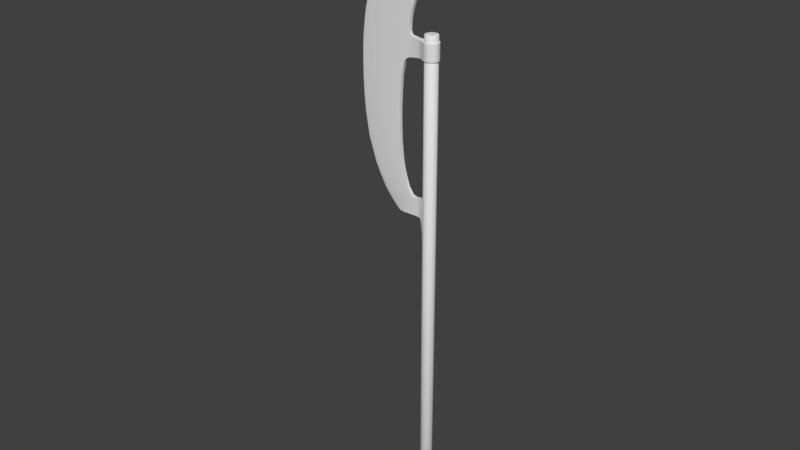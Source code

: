 # Source: Axe.blend  (saved by Blender 2.79.0; exported with 4.5.12 LTS)
import bpy
from mathutils import Matrix  # noqa: F401  (used for matrix-valued properties, if any)

bpy.ops.wm.read_factory_settings(use_empty=True)
scene = bpy.context.scene
scene.name = 'Scene'

# ---- collections
col_collection_1 = bpy.data.collections.new('Collection 1'); scene.collection.children.link(col_collection_1)

# ---- materials (node trees are filled in below, after node groups)
mat_wood = bpy.data.materials.new('Wood')
mat_wood.alpha_threshold = 0.0
mat_wood.use_transparent_shadow = False
mat_wood.roughness = 0.5
mat_metallic = bpy.data.materials.new('Metallic')
mat_metallic.alpha_threshold = 0.0
mat_metallic.use_transparent_shadow = False
mat_metallic.roughness = 0.5

# ---- material node trees

# ---- world
world_world = bpy.data.worlds.new('World'); scene.world = world_world
world_world.color = (0.05088, 0.05088, 0.05088)
world_world.use_sun_shadow = False
world_world.sun_shadow_jitter_overblur = 0.0
world_world.cycles.sampling_method = 'MANUAL'

# ---- meshes
me_cylinder = bpy.data.meshes.new('Cylinder')
me_cylinder.from_pydata([(-0.03699, 0.06564, -0.06407), (-0.03699, 5.855, -0.06407), (0.0, 5.855, -0.07398), (0.0, 0.06564, -0.07398), (0.06407, 0.06564, -0.03699), (0.06407, 5.855, -0.03699), (0.07398, 5.855, -4.66e-07), (0.07398, 0.06564, -4.66e-07), (0.06407, 5.855, 0.03699), (0.06407, 0.06564, 0.03699), (0.03699, 5.855, 0.06407), (0.03699, 0.06564, 0.06407), (0.0, 5.855, 0.07398), (0.0, 0.06564, 0.07398), (-0.03699, 5.855, 0.06407), (-0.03699, 0.06564, 0.06407), (-0.06407, 5.855, 0.03699), (-0.06407, 0.06564, 0.03699), (-0.07398, 5.855, -4.66e-07), (-0.07398, 0.06564, -4.66e-07), (-0.06407, 5.855, -0.03699), (-0.06407, 0.06564, -0.03699), (0.03699, 0.06564, -0.06407), (0.03699, 5.855, -0.06407), (-0.03447, 5.86, 0.03447), (-0.0597, 5.86, 0.03447), (-0.03447, 5.86, 0.0597), (0.03447, 0.06077, -0.0597), (0.0, 0.06077, -0.06894), (0.0, 5.86, -0.06894), (0.03447, 5.86, -0.0597), (0.0597, 0.06077, -0.03447), (0.0597, 5.86, -0.03447), (0.06894, 0.06077, -4.66e-07), (0.06894, 5.86, -4.66e-07), (0.0597, 0.06077, 0.03447), (0.0597, 5.86, 0.03447), (0.03447, 0.06077, 0.0597), (0.03447, 5.86, 0.0597), (0.0, 0.06077, 0.06894), (0.0, 5.86, 0.06894), (-0.03447, 0.06077, 0.0597), (-0.0597, 0.06077, 0.03447), (-0.06894, 0.06077, -4.66e-07), (-0.06894, 5.86, -4.66e-07), (-0.0597, 0.06077, -0.03447), (-0.0597, 5.86, -0.03447), (-0.03447, 0.06077, -0.0597), (-0.03447, 5.86, -0.0597), (0.03447, 0.06077, 0.03447), (0.03447, 5.86, 0.03447), (0.0, 5.86, 0.03447), (0.03447, 5.86, -0.03447), (0.0, 5.86, -0.03447), (0.0, 5.86, -4.66e-07), (0.03447, 5.86, -4.66e-07), (-0.03447, 5.86, -0.03447), (-0.03447, 5.86, -4.66e-07), (-0.03447, 0.06077, 0.03447), (0.0, 0.06077, 0.03447), (0.0, 0.06077, -0.03447), (0.03447, 0.06077, -0.03447), (0.03447, 0.06077, -4.66e-07), (0.0, 0.06077, -4.66e-07), (-0.03447, 0.06077, -0.03447), (-0.03447, 0.06077, -4.66e-07), (-0.3245, 3.864, 0.01598), (-0.1648, 3.867, 0.01679), (-0.1606, 4.071, 0.01982), (-0.1914, 4.074, 0.0197), (-0.1326, 3.865, 0.01613), (-0.1298, 4.076, 0.02049), (-0.1298, 4.076, -0.02049), (-0.1031, 4.083, 0.02419), (-0.1031, 4.083, -0.02419), (-0.1075, 3.855, 0.01719), (-0.0724, 3.852, 0.03606), (-0.07227, 4.099, 0.03551), (-0.4624, 4.005, 0.01839), (-0.3878, 3.915, 0.01812), (-0.2248, 4.088, 0.01952), (-0.2764, 4.166, 0.01886), (-0.7827, 4.862, 0.01913), (-0.7384, 4.61, 0.01935), (-0.3759, 4.663, 0.01929), (-0.3811, 4.859, 0.01924), (-0.6517, 4.35, 0.01967), (-0.3542, 4.453, 0.01897), (-0.6003, 4.229, 0.0191), (-0.5381, 4.107, 0.01824), (-0.31, 4.262, 0.01849), (-0.3366, 4.356, 0.01917), (-0.8038, 5.402, 0.01815), (-0.3613, 5.363, 0.01935), (-0.3206, 5.53, 0.01853), (-0.8035, 5.564, 0.01805), (-0.3809, 5.026, 0.01923), (-0.7965, 5.044, 0.01934), (-0.372, 5.196, 0.01905), (-0.8022, 5.223, 0.01934), (-0.2922, 5.562, 0.0189), (-0.7932, 5.693, 0.01921), (-0.7684, 5.931, 0.0189), (-0.2464, 5.808, 0.01864), (-0.2586, 5.847, 0.01817), (-0.7543, 5.988, 0.01941), (-0.712, 6.148, 0.01926), (-0.2532, 5.944, 0.01911), (-0.2284, 6.065, 0.01887), (-0.6446, 6.35, 0.01901), (-0.1757, 6.217, 0.01923), (-0.5755, 6.518, 0.01923), (-0.09925, 6.357, 0.01925), (-0.4717, 6.703, 0.0187), (-0.03726, 6.459, 0.01936), (-0.1097, 6.555, 0.01955), (-0.4169, 6.772, 0.01924), (-0.1488, 6.63, 0.01957), (-0.1614, 6.702, 0.01948), (-0.363, 6.837, 0.01967), (-0.1545, 6.815, 0.01943), (-0.2929, 6.92, 0.01941), (-0.1434, 6.909, 0.01964), (-0.2258, 6.992, 0.01887), (-0.1133, 7.003, 0.01939), (-0.1511, 7.056, 0.01898), (-0.0371, 7.157, 0.01916), (-0.2532, 5.58, 0.02085), (-0.2335, 5.801, 0.01873), (-0.1457, 5.597, 0.02758), (-0.1457, 5.783, 0.02758), (-0.09564, 5.601, 0.04012), (-0.09564, 5.781, 0.04012), (-0.05691, 5.599, 0.0662), (-0.05691, 5.782, 0.0662), (-0.0105, 5.599, 0.08575), (-0.0105, 5.783, 0.08575), (0.03501, 5.599, 0.07905), (0.03501, 5.783, 0.07905), (0.07194, 5.599, 0.04791), (0.07194, 5.783, 0.04791), (0.08515, 5.599, 0.01471), (0.08515, 5.783, 0.01471), (0.02308, 7.294, -0.00599), (0.02308, 7.294, 0.005992), (-0.0371, 7.157, -0.01916), (-0.09424, 3.809, 0.02006), (-0.07192, 3.807, 0.0358), (-0.08383, 3.566, 0.02021), (-0.06988, 3.568, 0.03535), (-0.3542, 4.453, -0.01897), (-0.3366, 4.356, -0.01917), (-0.3809, 5.026, -0.01923), (-0.3811, 4.859, -0.01924), (-0.07227, 4.099, -0.03551), (0.03501, 5.599, -0.07905), (-0.0105, 5.599, -0.08575), (-0.3759, 4.663, -0.01929), (-0.1457, 5.597, -0.02758), (-0.2532, 5.58, -0.02085), (-0.31, 4.262, -0.01849), (-0.421, 3.891, 0.005333), (-0.3796, 3.866, 0.01066), (-0.05691, 5.599, -0.0662), (-0.09564, 5.601, -0.04012), (-0.2764, 4.166, -0.01886), (-0.2248, 4.088, -0.01952), (-0.1648, 3.867, -0.01679), (-0.3245, 3.864, -0.01598), (-0.372, 5.196, -0.01905), (-0.1606, 4.071, -0.01982), (0.07194, 5.599, -0.04791), (-0.3613, 5.363, -0.01935), (-0.1914, 4.074, -0.0197), (-0.3206, 5.53, -0.01853), (-0.2922, 5.562, -0.0189), (0.08515, 5.599, -0.01471), (-0.1807, 7.104, 0.005132), (-0.2593, 7.026, 0.005545), (-0.3347, 6.95, 0.005386), (-0.3796, 3.866, -0.01066), (-0.5027, 3.975, 0.003865), (-0.5826, 4.078, 0.005093), (-0.6532, 4.204, 0.00534), (-0.7136, 4.327, 0.005662), (-0.8056, 4.602, 0.005295), (-0.85, 4.864, 0.005437), (-0.8677, 5.05, 0.004599), (-0.8765, 5.228, 0.004951), (-0.8784, 5.406, 0.005153), (-0.8749, 5.571, 0.005473), (-0.866, 5.709, 0.005933), (-0.8359, 5.946, 0.005391), (-0.8217, 6.008, 0.005746), (-0.7792, 6.176, 0.005662), (-0.7066, 6.389, 0.005647), (-0.6304, 6.553, 0.005838), (-0.5182, 6.73, 0.006363), (-0.4623, 6.805, 0.005438), (-0.4092, 6.867, 0.005625), (-0.7136, 4.327, -0.005662), (-0.8056, 4.602, -0.005295), (-0.1075, 3.855, -0.01719), (-0.1326, 3.865, -0.01614), (-0.4623, 6.805, -0.005437), (-0.4092, 6.867, -0.005624), (-0.85, 4.864, -0.005436), (-0.3347, 6.95, -0.005384), (-0.8677, 5.05, -0.004598), (-0.2586, 5.847, -0.01817), (-0.2464, 5.808, -0.01864), (-0.8765, 5.228, -0.00495), (-0.08383, 3.566, -0.02021), (-0.09424, 3.809, -0.02006), (-0.8784, 5.406, -0.005152), (-0.8749, 5.571, -0.005472), (-0.866, 5.709, -0.005932), (-0.1807, 7.104, -0.005131), (-0.8359, 5.946, -0.00539), (-0.8217, 6.008, -0.005745), (-0.2593, 7.026, -0.005544), (-0.7792, 6.176, -0.005661), (-0.7066, 6.389, -0.005646), (-0.5027, 3.975, -0.003864), (-0.5826, 4.078, -0.005093), (-0.6304, 6.553, -0.005837), (-0.6532, 4.204, -0.005339), (-0.5182, 6.73, -0.006362), (-0.421, 3.891, -0.005333), (-0.03726, 6.459, -0.01936), (-0.09925, 6.357, -0.01925), (-0.1133, 7.003, -0.01939), (-0.1434, 6.909, -0.01964), (0.03501, 5.783, -0.07905), (0.07194, 5.783, -0.04791), (-0.1757, 6.217, -0.01923), (-0.2284, 6.065, -0.01887), (-0.1545, 6.815, -0.01943), (-0.1614, 6.702, -0.01948), (-0.05691, 5.782, -0.0662), (-0.0105, 5.783, -0.08575), (-0.2335, 5.801, -0.01873), (-0.1457, 5.783, -0.02758), (-0.1097, 6.555, -0.01955), (-0.0594, 3.566, -0.02021), (-0.0594, 3.566, 0.02021), (-0.09564, 5.781, -0.04012), (-0.2532, 5.944, -0.01911), (0.08515, 5.783, -0.01471), (-0.1488, 6.63, -0.01957), (-0.06166, 3.807, 0.0358), (-0.06214, 3.852, 0.03606), (-0.06202, 4.099, 0.03551), (-0.06202, 4.099, -0.03551), (-0.05797, 3.567, 0.03501), (-0.0724, 3.852, -0.03606), (-0.4624, 4.005, -0.01839), (-0.3878, 3.915, -0.01812), (-0.7827, 4.862, -0.01913), (-0.7384, 4.61, -0.01935), (-0.6517, 4.35, -0.01967), (-0.6003, 4.229, -0.0191), (-0.5381, 4.107, -0.01825), (-0.8038, 5.402, -0.01815), (-0.8035, 5.564, -0.01805), (-0.7965, 5.044, -0.01934), (-0.8022, 5.223, -0.01934), (-0.7932, 5.693, -0.01921), (-0.7684, 5.931, -0.0189), (-0.7543, 5.988, -0.01941), (-0.712, 6.148, -0.01926), (-0.6446, 6.35, -0.01901), (-0.5755, 6.518, -0.01923), (-0.4717, 6.703, -0.0187), (-0.4169, 6.772, -0.01924), (-0.363, 6.837, -0.01967), (-0.2929, 6.92, -0.0194), (-0.2258, 6.992, -0.01887), (-0.1511, 7.056, -0.01898), (-0.07192, 3.807, -0.0358), (-0.06988, 3.568, -0.03535), (-0.06214, 3.852, -0.03606), (-0.06166, 3.807, -0.0358), (-0.05797, 3.567, -0.03502)], [], [(0, 1, 2, 3), (4, 5, 6, 7), (7, 6, 8, 9), (9, 8, 10, 11), (11, 10, 12, 13), (13, 12, 14, 15), (15, 14, 16, 17), (17, 16, 18, 19), (19, 18, 20, 21), (21, 20, 1, 0), (22, 23, 5, 4), (24, 25, 26), (3, 2, 23, 22), (3, 22, 27, 28), (23, 2, 29, 30), (22, 4, 31, 27), (5, 23, 30, 32), (4, 7, 33, 31), (6, 5, 32, 34), (7, 9, 35, 33), (8, 6, 34, 36), (9, 11, 37, 35), (10, 8, 36, 38), (11, 13, 39, 37), (12, 10, 38, 40), (13, 15, 41, 39), (14, 12, 40, 26), (15, 17, 42, 41), (16, 14, 26, 25), (17, 19, 43, 42), (18, 16, 25, 44), (19, 21, 45, 43), (20, 18, 44, 46), (21, 0, 47, 45), (1, 20, 46, 48), (0, 3, 28, 47), (2, 1, 48, 29), (49, 35, 37), (50, 51, 40, 38), (51, 24, 26, 40), (36, 50, 38), (52, 53, 54, 55), (53, 56, 57, 54), (46, 44, 57, 56), (32, 30, 52), (30, 29, 53, 52), (29, 48, 56, 53), (48, 46, 56), (34, 32, 52, 55), (55, 54, 51, 50), (54, 57, 24, 51), (57, 44, 25, 24), (34, 55, 50, 36), (58, 59, 39, 41), (42, 58, 41), (59, 49, 37, 39), (60, 61, 62, 63), (64, 60, 63, 65), (45, 47, 64), (31, 33, 62, 61), (63, 62, 49, 59), (65, 63, 59, 58), (43, 65, 58, 42), (62, 33, 35, 49), (28, 27, 61, 60), (47, 28, 60, 64), (43, 45, 64, 65), (27, 31, 61), (66, 67, 68, 69), (70, 71, 68, 67), (72, 71, 73, 74), (73, 71, 70, 75), (76, 77, 73, 75), (78, 79, 80, 81), (82, 83, 84, 85), (83, 86, 87, 84), (88, 89, 90, 91), (89, 78, 81, 90), (86, 88, 91, 87), (92, 93, 94, 95), (82, 85, 96, 97), (97, 96, 98, 99), (99, 98, 93, 92), (95, 94, 100, 101), (102, 103, 104, 105), (101, 100, 103, 102), (106, 105, 104, 107), (106, 107, 108, 109), (109, 108, 110, 111), (111, 110, 112, 113), (113, 112, 114, 115), (116, 113, 115, 117), (116, 117, 118, 119), (119, 118, 120, 121), (121, 120, 122, 123), (123, 122, 124, 125), (125, 124, 126), (103, 100, 127, 128), (129, 130, 128, 127), (129, 131, 132, 130), (131, 133, 134, 132), (133, 135, 136, 134), (135, 137, 138, 136), (137, 139, 140, 138), (139, 141, 142, 140), (143, 144, 126, 145), (76, 75, 146, 147), (147, 146, 148, 149), (150, 87, 91, 151), (152, 96, 85, 153), (74, 73, 77, 154), (155, 137, 135, 156), (157, 84, 87, 150), (158, 129, 127, 159), (153, 85, 84, 157), (151, 91, 90, 160), (161, 162, 66, 79), (163, 133, 131, 164), (165, 81, 80, 166), (167, 67, 66, 168), (169, 98, 96, 152), (170, 68, 71, 72), (171, 139, 137, 155), (172, 93, 98, 169), (166, 80, 69, 173), (160, 90, 81, 165), (174, 94, 93, 172), (159, 127, 100, 175), (156, 135, 133, 163), (175, 100, 94, 174), (164, 131, 129, 158), (176, 141, 139, 171), (177, 125, 126, 144), (178, 123, 125, 177), (179, 121, 123, 178), (168, 66, 162, 180), (181, 161, 79, 78), (182, 181, 78, 89), (183, 182, 89, 88), (184, 183, 88, 86), (185, 184, 86, 83), (186, 185, 83, 82), (187, 186, 82, 97), (188, 187, 97, 99), (189, 188, 99, 92), (190, 189, 92, 95), (191, 190, 95, 101), (192, 191, 101, 102), (193, 192, 102, 105), (194, 193, 105, 106), (195, 194, 106, 109), (196, 195, 109, 111), (197, 196, 111, 113), (198, 197, 113, 116), (199, 198, 116, 119), (119, 121, 179, 199), (200, 184, 185, 201), (202, 75, 70, 203), (204, 198, 199, 205), (201, 185, 186, 206), (205, 199, 179, 207), (206, 186, 187, 208), (209, 104, 103, 210), (208, 187, 188, 211), (212, 148, 146, 213), (211, 188, 189, 214), (214, 189, 190, 215), (215, 190, 191, 216), (217, 177, 144, 143), (216, 191, 192, 218), (213, 146, 75, 202), (218, 192, 193, 219), (220, 178, 177, 217), (203, 70, 67, 167), (219, 193, 194, 221), (221, 194, 195, 222), (223, 181, 182, 224), (222, 195, 196, 225), (207, 179, 178, 220), (224, 182, 183, 226), (225, 196, 197, 227), (226, 183, 184, 200), (227, 197, 198, 204), (228, 161, 181, 223), (229, 114, 112, 230), (231, 124, 122, 232), (233, 138, 140, 234), (235, 110, 108, 236), (237, 120, 118, 238), (239, 134, 136, 240), (241, 128, 130, 242), (243, 115, 114, 229), (145, 126, 124, 231), (212, 244, 245, 148), (242, 130, 132, 246), (247, 107, 104, 209), (234, 140, 142, 248), (249, 117, 115, 243), (230, 112, 110, 235), (232, 122, 120, 237), (240, 136, 138, 233), (236, 108, 107, 247), (238, 118, 117, 249), (210, 103, 128, 241), (246, 132, 134, 239), (248, 142, 141, 176), (76, 147, 250, 251), (252, 253, 154, 77), (180, 162, 161, 228), (149, 148, 245, 254), (77, 76, 251, 252), (147, 149, 254, 250), (69, 80, 79, 66), (168, 173, 170, 167), (203, 167, 170, 72), (74, 202, 203, 72), (255, 202, 74, 154), (256, 165, 166, 257), (258, 153, 157, 259), (259, 157, 150, 260), (261, 151, 160, 262), (262, 160, 165, 256), (260, 150, 151, 261), (263, 264, 174, 172), (258, 265, 152, 153), (265, 266, 169, 152), (266, 263, 172, 169), (264, 267, 175, 174), (268, 269, 209, 210), (267, 268, 210, 175), (270, 247, 209, 269), (270, 271, 236, 247), (271, 272, 235, 236), (272, 273, 230, 235), (273, 243, 229, 230), (274, 249, 243, 273), (274, 275, 238, 249), (275, 276, 237, 238), (276, 277, 232, 237), (277, 278, 231, 232), (278, 145, 231), (210, 241, 159, 175), (158, 159, 241, 242), (158, 242, 246, 164), (164, 246, 239, 163), (163, 239, 240, 156), (156, 240, 233, 155), (155, 233, 234, 171), (171, 234, 248, 176), (255, 279, 213, 202), (279, 280, 212, 213), (228, 257, 168, 180), (217, 143, 145, 278), (220, 217, 278, 277), (207, 220, 277, 276), (223, 256, 257, 228), (224, 262, 256, 223), (226, 261, 262, 224), (200, 260, 261, 226), (201, 259, 260, 200), (206, 258, 259, 201), (208, 265, 258, 206), (211, 266, 265, 208), (214, 263, 266, 211), (215, 264, 263, 214), (216, 267, 264, 215), (218, 268, 267, 216), (219, 269, 268, 218), (221, 270, 269, 219), (222, 271, 270, 221), (225, 272, 271, 222), (227, 273, 272, 225), (204, 274, 273, 227), (205, 275, 274, 204), (275, 205, 207, 276), (255, 281, 282, 279), (280, 283, 244, 212), (154, 253, 281, 255), (279, 282, 283, 280), (173, 168, 257, 166), (173, 69, 68, 170)])
me_cylinder.polygons.foreach_set('use_smooth', [True] * 281)
me_cylinder.polygons.foreach_set('material_index', [0, 0, 0, 0, 0, 0, 0, 0, 0, 0, 0, 0, 0, 0, 0, 0, 0, 0, 0, 0, 0, 0, 0, 0, 0, 0, 0, 0, 0, 0, 0, 0, 0, 0, 0, 0, 0, 0, 0, 0, 0, 0, 0, 0, 0, 0, 0, 0, 0, 0, 0, 0, 0, 0, 0, 0, 0, 0, 0, 0, 0, 0, 0, 0, 0, 0, 0, 0, 1, 1, 1, 1, 1, 1, 1, 1, 1, 1, 1, 1, 1, 1, 1, 1, 1, 1, 1, 1, 1, 1, 1, 1, 1, 1, 1, 1, 1, 1, 1, 1, 1, 1, 1, 1, 1, 1, 1, 1, 1, 1, 1, 1, 1, 1, 1, 1, 1, 1, 1, 1, 1, 1, 1, 1, 1, 1, 1, 1, 1, 1, 1, 1, 1, 1, 1, 1, 1, 1, 1, 1, 1, 1, 1, 1, 1, 1, 1, 1, 1, 1, 1, 1, 1, 1, 1, 1, 1, 1, 1, 1, 1, 1, 1, 1, 1, 1, 1, 1, 1, 1, 1, 1, 1, 1, 1, 1, 1, 1, 1, 1, 1, 1, 1, 1, 1, 1, 1, 1, 1, 1, 1, 1, 1, 1, 1, 1, 1, 1, 1, 1, 1, 1, 1, 1, 1, 1, 1, 1, 1, 1, 1, 1, 1, 1, 1, 1, 1, 1, 1, 1, 1, 1, 1, 1, 1, 1, 1, 1, 1, 1, 1, 1, 1, 1, 1, 1, 1, 1, 1, 1, 1, 1, 1, 1, 1, 1, 1, 1, 1, 1, 1, 1, 1, 1, 1, 1, 1, 1, 1, 1, 1, 1, 1, 1, 1, 1, 1, 1, 1, 1, 1, 1, 1, 1, 1, 1, 1, 1, 1, 1, 1])
_k = set([(66, 67), (66, 162), (67, 70), (68, 69), (68, 71), (69, 80), (70, 75), (71, 73), (72, 74), (72, 170), (73, 77), (74, 154), (75, 146), (77, 252), (80, 81), (81, 90), (84, 85), (84, 87), (85, 96), (87, 91), (90, 91), (93, 94), (93, 98), (94, 100), (96, 98), (100, 127), (103, 104), (103, 128), (104, 107), (107, 108), (108, 110), (110, 112), (112, 114), (114, 115), (114, 229), (115, 117), (117, 118), (118, 120), (120, 122), (122, 124), (124, 126), (126, 144), (127, 129), (128, 130), (129, 131), (130, 132), (131, 133), (132, 134), (133, 135), (134, 136), (135, 137), (136, 138), (137, 139), (138, 140), (139, 141), (140, 142), (141, 176), (142, 248), (143, 145), (143, 217), (144, 177), (145, 231), (146, 148), (150, 151), (150, 157), (151, 160), (152, 153), (152, 169), (153, 157), (154, 253), (155, 156), (155, 171), (156, 163), (158, 159), (158, 164), (159, 175), (160, 165), (161, 162), (161, 181), (163, 164), (165, 166), (166, 173), (167, 168), (167, 203), (168, 180), (169, 172), (170, 173), (171, 176), (172, 174), (174, 175), (177, 178), (178, 179), (179, 199), (180, 228), (181, 182), (182, 183), (183, 184), (184, 185), (185, 186), (186, 187), (187, 188), (188, 189), (189, 190), (190, 191), (191, 192), (192, 193), (193, 194), (194, 195), (195, 196), (196, 197), (197, 198), (198, 199), (200, 201), (200, 226), (201, 206), (202, 203), (202, 213), (204, 205), (204, 227), (205, 207), (206, 208), (207, 220), (208, 211), (209, 210), (209, 247), (210, 241), (211, 214), (212, 213), (214, 215), (215, 216), (216, 218), (217, 220), (218, 219), (219, 221), (221, 222), (222, 225), (223, 224), (223, 228), (224, 226), (225, 227), (229, 230), (229, 243), (230, 235), (231, 232), (232, 237), (233, 234), (233, 240), (234, 248), (235, 236), (236, 247), (237, 238), (238, 249), (239, 240), (239, 246), (241, 242), (242, 246), (243, 249)])
me_cylinder.attributes.new('sharp_edge', 'BOOLEAN', 'EDGE').data.foreach_set('value', [ (min(e.vertices), max(e.vertices)) in _k for e in me_cylinder.edges])
_uv = me_cylinder.uv_layers.new(name='UVMap')
_uv.uv.foreach_set('vector', [0.2414, 0.05791, 0.2414, 0.9784, 0.2356, 0.9784, 0.2355, 0.05803, 0.2239, 0.05813, 0.224, 0.9784, 0.2181, 0.9784, 0.218, 0.05818, 0.218, 0.05818, 0.2181, 0.9784, 0.2123, 0.9785, 0.2122, 0.05821, 0.2122, 0.05821, 0.2123, 0.9785, 0.2065, 0.9785, 0.2064, 0.05824, 0.2064, 0.05824, 0.2065, 0.9785, 0.2006, 0.9786, 0.2005, 0.05826, 0.2005, 0.05826, 0.2006, 0.9786, 0.1948, 0.9787, 0.1947, 0.05822, 0.1947, 0.05822, 0.1948, 0.9787, 0.189, 0.979, 0.189, 0.058, 0.189, 0.058, 0.189, 0.979, 0.1832, 0.98, 0.1832, 0.05717, 0.253, 0.05665, 0.253, 0.9795, 0.2471, 0.9786, 0.2472, 0.05759, 0.2472, 0.05759, 0.2471, 0.9786, 0.2414, 0.9784, 0.2414, 0.05791, 0.2297, 0.05809, 0.2298, 0.9784, 0.224, 0.9784, 0.2239, 0.05813, 0.1506, 0.8009, 0.1515, 0.8043, 0.1472, 0.8018, 0.2355, 0.05803, 0.2356, 0.9784, 0.2298, 0.9784, 0.2297, 0.05809, 0.2355, 0.05803, 0.2297, 0.05809, 0.2297, 0.05697, 0.2355, 0.05691, 0.2298, 0.9784, 0.2356, 0.9784, 0.2356, 0.9795, 0.2298, 0.9795, 0.2297, 0.05809, 0.2239, 0.05813, 0.2239, 0.05701, 0.2297, 0.05697, 0.224, 0.9784, 0.2298, 0.9784, 0.2298, 0.9795, 0.224, 0.9795, 0.2239, 0.05813, 0.218, 0.05818, 0.218, 0.05705, 0.2239, 0.05701, 0.2181, 0.9784, 0.224, 0.9784, 0.224, 0.9795, 0.2181, 0.9796, 0.218, 0.05818, 0.2122, 0.05821, 0.2122, 0.05709, 0.218, 0.05705, 0.2123, 0.9785, 0.2181, 0.9784, 0.2181, 0.9796, 0.2123, 0.9796, 0.2122, 0.05821, 0.2064, 0.05824, 0.2064, 0.05712, 0.2122, 0.05709, 0.2065, 0.9785, 0.2123, 0.9785, 0.2123, 0.9796, 0.2065, 0.9796, 0.2064, 0.05824, 0.2005, 0.05826, 0.2005, 0.05715, 0.2064, 0.05712, 0.2006, 0.9786, 0.2065, 0.9785, 0.2065, 0.9796, 0.2006, 0.9797, 0.2005, 0.05826, 0.1947, 0.05822, 0.1948, 0.05712, 0.2005, 0.05715, 0.1948, 0.9787, 0.2006, 0.9786, 0.2006, 0.9797, 0.1948, 0.9798, 0.1947, 0.05822, 0.189, 0.058, 0.1891, 0.05693, 0.1948, 0.05712, 0.189, 0.979, 0.1948, 0.9787, 0.1948, 0.9798, 0.1891, 0.9801, 0.189, 0.058, 0.1832, 0.05717, 0.1835, 0.05612, 0.1891, 0.05693, 0.1832, 0.98, 0.189, 0.979, 0.1891, 0.9801, 0.1836, 0.9811, 0.253, 0.05665, 0.2472, 0.05759, 0.2471, 0.05649, 0.2526, 0.05556, 0.2471, 0.9786, 0.253, 0.9795, 0.2526, 0.9805, 0.2471, 0.9797, 0.2472, 0.05759, 0.2414, 0.05791, 0.2413, 0.0568, 0.2471, 0.05649, 0.2414, 0.9784, 0.2471, 0.9786, 0.2471, 0.9797, 0.2414, 0.9795, 0.2414, 0.05791, 0.2355, 0.05803, 0.2355, 0.05691, 0.2413, 0.0568, 0.2356, 0.9784, 0.2414, 0.9784, 0.2414, 0.9795, 0.2356, 0.9795, 0.1238, 0.8055, 0.1262, 0.808, 0.1213, 0.808, 0.1481, 0.7916, 0.1494, 0.7963, 0.1447, 0.7975, 0.1447, 0.7925, 0.1494, 0.7963, 0.1506, 0.8009, 0.1472, 0.8018, 0.1447, 0.7975, 0.1472, 0.7882, 0.1481, 0.7916, 0.1447, 0.7925, 0.1574, 0.7891, 0.1586, 0.7938, 0.154, 0.795, 0.1528, 0.7904, 0.1586, 0.7938, 0.1599, 0.7984, 0.1552, 0.7996, 0.154, 0.795, 0.1608, 0.8018, 0.1565, 0.8043, 0.1552, 0.7996, 0.1599, 0.7984, 0.1565, 0.7857, 0.1608, 0.7882, 0.1574, 0.7891, 0.1608, 0.7882, 0.1633, 0.7925, 0.1586, 0.7938, 0.1574, 0.7891, 0.1633, 0.7925, 0.1633, 0.7975, 0.1599, 0.7984, 0.1586, 0.7938, 0.1633, 0.7975, 0.1608, 0.8018, 0.1599, 0.7984, 0.1515, 0.7857, 0.1565, 0.7857, 0.1574, 0.7891, 0.1528, 0.7904, 0.1528, 0.7904, 0.154, 0.795, 0.1494, 0.7963, 0.1481, 0.7916, 0.154, 0.795, 0.1552, 0.7996, 0.1506, 0.8009, 0.1494, 0.7963, 0.1552, 0.7996, 0.1565, 0.8043, 0.1515, 0.8043, 0.1506, 0.8009, 0.1515, 0.7857, 0.1528, 0.7904, 0.1481, 0.7916, 0.1472, 0.7882, 0.117, 0.7987, 0.1204, 0.8021, 0.117, 0.8055, 0.1145, 0.8012, 0.1145, 0.7963, 0.117, 0.7987, 0.1145, 0.8012, 0.1204, 0.8021, 0.1238, 0.8055, 0.1213, 0.808, 0.117, 0.8055, 0.1272, 0.7954, 0.1305, 0.7987, 0.1272, 0.8021, 0.1238, 0.7987, 0.1238, 0.792, 0.1272, 0.7954, 0.1238, 0.7987, 0.1204, 0.7954, 0.1213, 0.7895, 0.1262, 0.7895, 0.1238, 0.792, 0.133, 0.8012, 0.1305, 0.8055, 0.1272, 0.8021, 0.1305, 0.7987, 0.1238, 0.7987, 0.1272, 0.8021, 0.1238, 0.8055, 0.1204, 0.8021, 0.1204, 0.7954, 0.1238, 0.7987, 0.1204, 0.8021, 0.117, 0.7987, 0.117, 0.792, 0.1204, 0.7954, 0.117, 0.7987, 0.1145, 0.7963, 0.1272, 0.8021, 0.1305, 0.8055, 0.1262, 0.808, 0.1238, 0.8055, 0.1305, 0.792, 0.133, 0.7963, 0.1305, 0.7987, 0.1272, 0.7954, 0.1262, 0.7895, 0.1305, 0.792, 0.1272, 0.7954, 0.1238, 0.792, 0.117, 0.792, 0.1213, 0.7895, 0.1238, 0.792, 0.1204, 0.7954, 0.133, 0.7963, 0.133, 0.8012, 0.1305, 0.7987, 0.09222, 0.5057, 0.1145, 0.5065, 0.1146, 0.5349, 0.1103, 0.5353, 0.1189, 0.5063, 0.1188, 0.5357, 0.1146, 0.5349, 0.1145, 0.5065, 0.1485, 0.4524, 0.1428, 0.4524, 0.1422, 0.4486, 0.149, 0.4486, 0.1226, 0.5367, 0.1188, 0.5357, 0.1189, 0.5063, 0.1225, 0.5049, 0.128, 0.5047, 0.1271, 0.5391, 0.1226, 0.5367, 0.1225, 0.5049, 0.07273, 0.525, 0.08332, 0.5127, 0.1056, 0.5372, 0.09821, 0.5479, 0.02591, 0.6433, 0.03278, 0.6084, 0.08306, 0.6168, 0.08179, 0.644, 0.03278, 0.6084, 0.04554, 0.5724, 0.08665, 0.5876, 0.08306, 0.6168, 0.053, 0.5558, 0.06195, 0.539, 0.0933, 0.5611, 0.08935, 0.5742, 0.06195, 0.539, 0.07273, 0.525, 0.09821, 0.5479, 0.0933, 0.5611, 0.04554, 0.5724, 0.053, 0.5558, 0.08935, 0.5742, 0.08665, 0.5876, 0.0214, 0.7183, 0.08308, 0.7143, 0.08826, 0.7376, 0.02097, 0.7409, 0.02591, 0.6433, 0.08179, 0.644, 0.08133, 0.6672, 0.02347, 0.6686, 0.02347, 0.6686, 0.08133, 0.6672, 0.08209, 0.6909, 0.02216, 0.6935, 0.02216, 0.6935, 0.08209, 0.6909, 0.08308, 0.7143, 0.0214, 0.7183, 0.02097, 0.7409, 0.08826, 0.7376, 0.09213, 0.7421, 0.02204, 0.7588, 0.02478, 0.7921, 0.09776, 0.7765, 0.09596, 0.7819, 0.02659, 0.8, 0.02204, 0.7588, 0.09213, 0.7421, 0.09776, 0.7765, 0.02478, 0.7921, 0.03198, 0.8224, 0.02659, 0.8, 0.09596, 0.7819, 0.09642, 0.7954, 0.03198, 0.8224, 0.09642, 0.7954, 0.0995, 0.8123, 0.04075, 0.8507, 0.04075, 0.8507, 0.0995, 0.8123, 0.1064, 0.8336, 0.04986, 0.8743, 0.04986, 0.8743, 0.1064, 0.8336, 0.1166, 0.8533, 0.06372, 0.9003, 0.06372, 0.9003, 0.1166, 0.8533, 0.1249, 0.8678, 0.1145, 0.8809, 0.07112, 0.9101, 0.06372, 0.9003, 0.1145, 0.8809, 0.1088, 0.8911, 0.07112, 0.9101, 0.1088, 0.8911, 0.1069, 0.9012, 0.0784, 0.9193, 0.0784, 0.9193, 0.1069, 0.9012, 0.1075, 0.917, 0.08788, 0.9311, 0.08788, 0.9311, 0.1075, 0.917, 0.1087, 0.9301, 0.09697, 0.9412, 0.09697, 0.9412, 0.1087, 0.9301, 0.1126, 0.9432, 0.1071, 0.9504, 0.1071, 0.9504, 0.1126, 0.9432, 0.1227, 0.9649, 0.09776, 0.7765, 0.09213, 0.7421, 0.0975, 0.7447, 0.09958, 0.7755, 0.1124, 0.7474, 0.1119, 0.7734, 0.09958, 0.7755, 0.0975, 0.7447, 0.1124, 0.7474, 0.1196, 0.7481, 0.1191, 0.7732, 0.1119, 0.7734, 0.1196, 0.7481, 0.1261, 0.748, 0.1256, 0.7734, 0.1191, 0.7732, 0.1261, 0.748, 0.1331, 0.7481, 0.1326, 0.7738, 0.1256, 0.7734, 0.1331, 0.7481, 0.1395, 0.7482, 0.139, 0.7739, 0.1326, 0.7738, 0.1395, 0.7482, 0.1463, 0.7484, 0.1457, 0.774, 0.139, 0.7739, 0.1463, 0.7484, 0.1512, 0.7484, 0.1507, 0.7742, 0.1457, 0.774, 0.1018, 0.7319, 0.1001, 0.7319, 0.09829, 0.7112, 0.1036, 0.7112, 0.128, 0.5047, 0.1225, 0.5049, 0.1244, 0.4986, 0.1283, 0.4985, 0.1283, 0.4985, 0.1244, 0.4986, 0.1267, 0.4648, 0.1295, 0.4651, 0.1482, 0.5206, 0.143, 0.5206, 0.1429, 0.5069, 0.1483, 0.5069, 0.1483, 0.6004, 0.1429, 0.6004, 0.1429, 0.5772, 0.1483, 0.5772, 0.149, 0.4486, 0.1422, 0.4486, 0.1407, 0.4438, 0.1505, 0.4438, 0.1566, 0.7236, 0.1346, 0.7236, 0.1337, 0.7172, 0.1575, 0.7172, 0.1483, 0.5499, 0.1429, 0.5499, 0.143, 0.5206, 0.1482, 0.5206, 0.1494, 0.6984, 0.1418, 0.6984, 0.1427, 0.6832, 0.1485, 0.6832, 0.1483, 0.5772, 0.1429, 0.5772, 0.1429, 0.5499, 0.1483, 0.5499, 0.1483, 0.5069, 0.1429, 0.5069, 0.143, 0.4932, 0.1482, 0.4932, 0.07857, 0.509, 0.0845, 0.5058, 0.09222, 0.5057, 0.08332, 0.5127, 0.1548, 0.7108, 0.1364, 0.7108, 0.14, 0.7054, 0.1512, 0.7054, 0.1482, 0.4792, 0.143, 0.4792, 0.1429, 0.4661, 0.1483, 0.4661, 0.1701, 0.4136, 0.1748, 0.4136, 0.1747, 0.4359, 0.1702, 0.4359, 0.1483, 0.6241, 0.143, 0.6241, 0.1429, 0.6004, 0.1483, 0.6004, 0.1484, 0.4568, 0.1428, 0.4568, 0.1428, 0.4524, 0.1485, 0.4524, 0.1523, 0.7287, 0.1389, 0.7287, 0.1346, 0.7236, 0.1566, 0.7236, 0.1483, 0.6475, 0.1429, 0.6475, 0.143, 0.6241, 0.1483, 0.6241, 0.1483, 0.4661, 0.1429, 0.4661, 0.1429, 0.4611, 0.1483, 0.4611, 0.1482, 0.4932, 0.143, 0.4932, 0.143, 0.4792, 0.1482, 0.4792, 0.1482, 0.6713, 0.143, 0.6713, 0.1429, 0.6475, 0.1483, 0.6475, 0.1485, 0.6832, 0.1427, 0.6832, 0.143, 0.6773, 0.1482, 0.6773, 0.1575, 0.7172, 0.1337, 0.7172, 0.1364, 0.7108, 0.1548, 0.7108, 0.1482, 0.6773, 0.143, 0.6773, 0.143, 0.6713, 0.1482, 0.6713, 0.1512, 0.7054, 0.14, 0.7054, 0.1418, 0.6984, 0.1494, 0.6984, 0.1477, 0.7306, 0.1436, 0.7306, 0.1389, 0.7287, 0.1523, 0.7287, 0.1027, 0.9572, 0.1071, 0.9504, 0.1227, 0.9649, 0.1304, 0.9842, 0.09201, 0.9461, 0.09697, 0.9412, 0.1071, 0.9504, 0.1027, 0.9572, 0.08177, 0.9353, 0.08788, 0.9311, 0.09697, 0.9412, 0.09201, 0.9461, 0.1702, 0.4359, 0.1747, 0.4359, 0.1739, 0.4435, 0.171, 0.4435, 0.06697, 0.5206, 0.07857, 0.509, 0.08332, 0.5127, 0.07273, 0.525, 0.05565, 0.5347, 0.06697, 0.5206, 0.07273, 0.525, 0.06195, 0.539, 0.04551, 0.5521, 0.05565, 0.5347, 0.06195, 0.539, 0.053, 0.5558, 0.0368, 0.5691, 0.04551, 0.5521, 0.053, 0.5558, 0.04554, 0.5724, 0.02327, 0.607, 0.0368, 0.5691, 0.04554, 0.5724, 0.03278, 0.6084, 0.01635, 0.6434, 0.02327, 0.607, 0.03278, 0.6084, 0.02591, 0.6433, 0.01335, 0.6692, 0.01635, 0.6434, 0.02591, 0.6433, 0.02347, 0.6686, 0.01162, 0.694, 0.01335, 0.6692, 0.02347, 0.6686, 0.02216, 0.6935, 0.01086, 0.7186, 0.01162, 0.694, 0.02216, 0.6935, 0.0214, 0.7183, 0.01086, 0.7417, 0.01086, 0.7186, 0.0214, 0.7183, 0.02097, 0.7409, 0.01171, 0.7609, 0.01086, 0.7417, 0.02097, 0.7409, 0.02204, 0.7588, 0.01517, 0.794, 0.01171, 0.7609, 0.02204, 0.7588, 0.02478, 0.7921, 0.01696, 0.8026, 0.01517, 0.794, 0.02478, 0.7921, 0.02659, 0.8, 0.02238, 0.8262, 0.01696, 0.8026, 0.02659, 0.8, 0.03198, 0.8224, 0.03185, 0.8561, 0.02238, 0.8262, 0.03198, 0.8224, 0.04075, 0.8507, 0.04194, 0.8791, 0.03185, 0.8561, 0.04075, 0.8507, 0.04986, 0.8743, 0.05699, 0.904, 0.04194, 0.8791, 0.04986, 0.8743, 0.06372, 0.9003, 0.0645, 0.9146, 0.05699, 0.904, 0.06372, 0.9003, 0.07112, 0.9101, 0.07168, 0.9235, 0.0645, 0.9146, 0.07112, 0.9101, 0.0784, 0.9193, 0.0784, 0.9193, 0.08788, 0.9311, 0.08177, 0.9353, 0.07168, 0.9235, 0.1717, 0.5239, 0.1732, 0.5239, 0.1732, 0.5642, 0.1717, 0.5642, 0.1701, 0.4054, 0.1748, 0.4054, 0.1747, 0.4092, 0.1702, 0.4092, 0.1717, 0.8838, 0.1732, 0.8838, 0.1732, 0.8952, 0.1717, 0.8952, 0.1717, 0.5642, 0.1732, 0.5642, 0.1732, 0.6012, 0.1717, 0.6012, 0.1717, 0.8952, 0.1732, 0.8952, 0.1732, 0.9107, 0.1717, 0.9107, 0.1717, 0.6012, 0.1732, 0.6012, 0.1731, 0.6272, 0.1718, 0.6272, 0.1208, 0.6356, 0.1157, 0.6356, 0.1157, 0.63, 0.1209, 0.63, 0.1718, 0.6272, 0.1731, 0.6272, 0.1731, 0.652, 0.1718, 0.652, 0.1696, 0.3649, 0.1753, 0.3649, 0.1752, 0.3988, 0.1697, 0.3988, 0.1718, 0.652, 0.1731, 0.652, 0.1732, 0.6767, 0.1717, 0.6767, 0.1717, 0.6767, 0.1732, 0.6767, 0.1732, 0.6997, 0.1717, 0.6997, 0.1717, 0.6997, 0.1732, 0.6997, 0.1733, 0.719, 0.1716, 0.719, 0.1717, 0.941, 0.1732, 0.941, 0.1733, 0.9797, 0.1716, 0.9797, 0.1716, 0.719, 0.1733, 0.719, 0.1732, 0.7522, 0.1717, 0.7522, 0.1697, 0.3988, 0.1752, 0.3988, 0.1748, 0.4054, 0.1701, 0.4054, 0.1717, 0.7522, 0.1732, 0.7522, 0.1733, 0.7611, 0.1717, 0.7611, 0.1717, 0.9256, 0.1732, 0.9256, 0.1732, 0.941, 0.1717, 0.941, 0.1702, 0.4092, 0.1747, 0.4092, 0.1748, 0.4136, 0.1701, 0.4136, 0.1717, 0.7611, 0.1733, 0.7611, 0.1732, 0.7852, 0.1717, 0.7852, 0.1717, 0.7852, 0.1732, 0.7852, 0.1732, 0.8165, 0.1717, 0.8165, 0.1719, 0.4666, 0.173, 0.4666, 0.1732, 0.4847, 0.1717, 0.4847, 0.1717, 0.8165, 0.1732, 0.8165, 0.1733, 0.8417, 0.1716, 0.8417, 0.1717, 0.9107, 0.1732, 0.9107, 0.1732, 0.9256, 0.1717, 0.9256, 0.1717, 0.4847, 0.1732, 0.4847, 0.1732, 0.5048, 0.1717, 0.5048, 0.1716, 0.8417, 0.1733, 0.8417, 0.1733, 0.8708, 0.1716, 0.8708, 0.1717, 0.5048, 0.1732, 0.5048, 0.1732, 0.5239, 0.1717, 0.5239, 0.1716, 0.8708, 0.1733, 0.8708, 0.1732, 0.8838, 0.1717, 0.8838, 0.1717, 0.4502, 0.1732, 0.4502, 0.173, 0.4666, 0.1719, 0.4666, 0.121, 0.7276, 0.1156, 0.7276, 0.1156, 0.7109, 0.1209, 0.7109, 0.1037, 0.6873, 0.09826, 0.6873, 0.09822, 0.6736, 0.1037, 0.6736, 0.1293, 0.5903, 0.1073, 0.5903, 0.1116, 0.5851, 0.1249, 0.5851, 0.1209, 0.6887, 0.1156, 0.6888, 0.1156, 0.6663, 0.1209, 0.6663, 0.1037, 0.6604, 0.09825, 0.6604, 0.09825, 0.6446, 0.1037, 0.6446, 0.1275, 0.6031, 0.1091, 0.6031, 0.1063, 0.5966, 0.1302, 0.5966, 0.1209, 0.6279, 0.1157, 0.6279, 0.1144, 0.6154, 0.1221, 0.6154, 0.1037, 0.6227, 0.09824, 0.6227, 0.09826, 0.606, 0.1037, 0.606, 0.1036, 0.7112, 0.09829, 0.7112, 0.09826, 0.6873, 0.1037, 0.6873, 0.1696, 0.3649, 0.1696, 0.3615, 0.1753, 0.3615, 0.1753, 0.3649, 0.1221, 0.6154, 0.1144, 0.6154, 0.1127, 0.6085, 0.1238, 0.6085, 0.1209, 0.6491, 0.1156, 0.6491, 0.1157, 0.6356, 0.1208, 0.6356, 0.1249, 0.5851, 0.1116, 0.5851, 0.1162, 0.5833, 0.1203, 0.5833, 0.1037, 0.6344, 0.09823, 0.6344, 0.09824, 0.6227, 0.1037, 0.6227, 0.1209, 0.7109, 0.1156, 0.7109, 0.1156, 0.6888, 0.1209, 0.6887, 0.1037, 0.6736, 0.09822, 0.6736, 0.09825, 0.6604, 0.1037, 0.6604, 0.1302, 0.5966, 0.1063, 0.5966, 0.1073, 0.5903, 0.1293, 0.5903, 0.1209, 0.6663, 0.1156, 0.6663, 0.1156, 0.6491, 0.1209, 0.6491, 0.1037, 0.6446, 0.09825, 0.6446, 0.09823, 0.6344, 0.1037, 0.6344, 0.1209, 0.63, 0.1157, 0.63, 0.1157, 0.6279, 0.1209, 0.6279, 0.1238, 0.6085, 0.1127, 0.6085, 0.1091, 0.6031, 0.1275, 0.6031, 0.1548, 0.7742, 0.1507, 0.7742, 0.1512, 0.7484, 0.1553, 0.7485, 0.128, 0.5047, 0.1283, 0.4985, 0.1297, 0.4985, 0.1294, 0.5047, 0.1407, 0.4423, 0.1505, 0.4423, 0.1505, 0.4438, 0.1407, 0.4438, 0.171, 0.4435, 0.1739, 0.4435, 0.1732, 0.4502, 0.1717, 0.4502, 0.1774, 0.3629, 0.1753, 0.3649, 0.1753, 0.3615, 0.1773, 0.3613, 0.1271, 0.5391, 0.128, 0.5047, 0.1294, 0.5047, 0.1285, 0.5391, 0.1283, 0.4985, 0.1295, 0.4651, 0.1312, 0.465, 0.1297, 0.4985, 0.1103, 0.5353, 0.1056, 0.5372, 0.08332, 0.5127, 0.09222, 0.5057, 0.08201, 0.047, 0.06397, 0.07655, 0.05966, 0.07614, 0.05978, 0.04776, 0.0553, 0.0476, 0.05978, 0.04776, 0.05966, 0.07614, 0.05539, 0.07693, 0.05165, 0.07799, 0.05178, 0.04619, 0.0553, 0.0476, 0.05539, 0.07693, 0.04622, 0.04591, 0.05178, 0.04619, 0.05165, 0.07799, 0.04714, 0.08034, 0.1015, 0.06621, 0.07602, 0.08917, 0.06864, 0.07844, 0.09091, 0.05391, 0.1483, 0.1846, 0.09245, 0.1853, 0.09117, 0.158, 0.1414, 0.1497, 0.1414, 0.1497, 0.09117, 0.158, 0.08758, 0.1289, 0.1287, 0.1137, 0.1212, 0.09702, 0.08488, 0.1154, 0.08093, 0.1024, 0.1123, 0.08026, 0.1123, 0.08026, 0.08093, 0.1024, 0.07602, 0.08917, 0.1015, 0.06621, 0.1287, 0.1137, 0.08758, 0.1289, 0.08488, 0.1154, 0.1212, 0.09702, 0.1528, 0.2596, 0.1533, 0.2822, 0.08597, 0.2788, 0.09115, 0.2555, 0.1483, 0.1846, 0.1508, 0.2099, 0.0929, 0.2085, 0.09245, 0.1853, 0.1508, 0.2099, 0.1521, 0.2347, 0.09215, 0.2322, 0.0929, 0.2085, 0.1521, 0.2347, 0.1528, 0.2596, 0.09115, 0.2555, 0.09215, 0.2322, 0.1533, 0.2822, 0.1522, 0.3001, 0.0821, 0.2834, 0.08597, 0.2788, 0.1494, 0.3334, 0.1476, 0.3412, 0.07827, 0.3231, 0.07647, 0.3178, 0.1522, 0.3001, 0.1494, 0.3334, 0.07647, 0.3178, 0.0821, 0.2834, 0.1422, 0.3637, 0.07781, 0.3366, 0.07827, 0.3231, 0.1476, 0.3412, 0.1422, 0.3637, 0.1335, 0.392, 0.07473, 0.3535, 0.07781, 0.3366, 0.1335, 0.392, 0.1244, 0.4155, 0.06785, 0.3749, 0.07473, 0.3535, 0.1244, 0.4155, 0.1105, 0.4416, 0.05764, 0.3946, 0.06785, 0.3749, 0.1105, 0.4416, 0.05971, 0.4221, 0.04933, 0.4091, 0.05764, 0.3946, 0.1031, 0.4514, 0.06539, 0.4324, 0.05971, 0.4221, 0.1105, 0.4416, 0.1031, 0.4514, 0.09584, 0.4605, 0.06736, 0.4424, 0.06539, 0.4324, 0.09584, 0.4605, 0.08636, 0.4724, 0.06676, 0.4582, 0.06736, 0.4424, 0.08636, 0.4724, 0.07726, 0.4825, 0.06553, 0.4713, 0.06676, 0.4582, 0.07726, 0.4825, 0.0671, 0.4917, 0.06165, 0.4845, 0.06553, 0.4713, 0.0671, 0.4917, 0.05158, 0.5062, 0.06165, 0.4845, 0.07647, 0.3178, 0.07465, 0.3168, 0.07673, 0.286, 0.0821, 0.2834, 0.06178, 0.2887, 0.07673, 0.286, 0.07465, 0.3168, 0.06231, 0.3146, 0.06178, 0.2887, 0.06231, 0.3146, 0.05513, 0.3145, 0.05461, 0.2894, 0.05461, 0.2894, 0.05513, 0.3145, 0.04863, 0.3147, 0.04811, 0.2892, 0.04811, 0.2892, 0.04863, 0.3147, 0.04162, 0.315, 0.0411, 0.2894, 0.0411, 0.2894, 0.04162, 0.315, 0.03522, 0.3152, 0.0347, 0.2895, 0.0347, 0.2895, 0.03522, 0.3152, 0.0285, 0.3153, 0.02797, 0.2896, 0.1603, 0.7487, 0.1598, 0.7743, 0.1548, 0.7742, 0.1553, 0.7485, 0.04622, 0.04591, 0.04598, 0.03971, 0.04979, 0.03987, 0.05178, 0.04619, 0.04598, 0.03971, 0.04468, 0.006401, 0.04754, 0.006046, 0.04979, 0.03987, 0.09566, 0.05031, 0.09091, 0.05391, 0.08201, 0.047, 0.08973, 0.04705, 0.07154, 0.4985, 0.0438, 0.5255, 0.05158, 0.5062, 0.0671, 0.4917, 0.08222, 0.4874, 0.07154, 0.4985, 0.0671, 0.4917, 0.07726, 0.4825, 0.09246, 0.4765, 0.08222, 0.4874, 0.07726, 0.4825, 0.08636, 0.4724, 0.1073, 0.06187, 0.1015, 0.06621, 0.09091, 0.05391, 0.09566, 0.05031, 0.1186, 0.07596, 0.1123, 0.08026, 0.1015, 0.06621, 0.1073, 0.06187, 0.1287, 0.09337, 0.1212, 0.09702, 0.1123, 0.08026, 0.1186, 0.07596, 0.1374, 0.1104, 0.1287, 0.1137, 0.1212, 0.09702, 0.1287, 0.09337, 0.151, 0.1483, 0.1414, 0.1497, 0.1287, 0.1137, 0.1374, 0.1104, 0.1579, 0.1846, 0.1483, 0.1846, 0.1414, 0.1497, 0.151, 0.1483, 0.1609, 0.2105, 0.1508, 0.2099, 0.1483, 0.1846, 0.1579, 0.1846, 0.1626, 0.2352, 0.1521, 0.2347, 0.1508, 0.2099, 0.1609, 0.2105, 0.1634, 0.2599, 0.1528, 0.2596, 0.1521, 0.2347, 0.1626, 0.2352, 0.1634, 0.2829, 0.1533, 0.2822, 0.1528, 0.2596, 0.1634, 0.2599, 0.1625, 0.3022, 0.1522, 0.3001, 0.1533, 0.2822, 0.1634, 0.2829, 0.1591, 0.3352, 0.1494, 0.3334, 0.1522, 0.3001, 0.1625, 0.3022, 0.1573, 0.3439, 0.1476, 0.3412, 0.1494, 0.3334, 0.1591, 0.3352, 0.1519, 0.3674, 0.1422, 0.3637, 0.1476, 0.3412, 0.1573, 0.3439, 0.1424, 0.3973, 0.1335, 0.392, 0.1422, 0.3637, 0.1519, 0.3674, 0.1323, 0.4204, 0.1244, 0.4155, 0.1335, 0.392, 0.1424, 0.3973, 0.1172, 0.4452, 0.1105, 0.4416, 0.1244, 0.4155, 0.1323, 0.4204, 0.1097, 0.4559, 0.1031, 0.4514, 0.1105, 0.4416, 0.1172, 0.4452, 0.1025, 0.4647, 0.09584, 0.4605, 0.1031, 0.4514, 0.1097, 0.4559, 0.09584, 0.4605, 0.1025, 0.4647, 0.09246, 0.4765, 0.08636, 0.4724, 0.04622, 0.04591, 0.04479, 0.04595, 0.04455, 0.03975, 0.04598, 0.03971, 0.1675, 0.3629, 0.1676, 0.3613, 0.1696, 0.3615, 0.1696, 0.3649, 0.04714, 0.08034, 0.04572, 0.08038, 0.04479, 0.04595, 0.04622, 0.04591, 0.04598, 0.03971, 0.04455, 0.03975, 0.04302, 0.006251, 0.04468, 0.006401, 0.06397, 0.07655, 0.08201, 0.047, 0.09091, 0.05391, 0.06864, 0.07844, 0.1483, 0.4611, 0.1429, 0.4611, 0.1428, 0.4568, 0.1484, 0.4568])
me_cylinder.materials.append(mat_wood)
me_cylinder.materials.append(mat_metallic)
me_cylinder.use_remesh_preserve_volume = False
me_cylinder.use_remesh_preserve_attributes = False
me_cylinder.use_mirror_vertex_groups = False
me_cylinder.update()
me_cylinder.normals_split_custom_set([tuple(v) for v in zip(*[iter([-0.4647, -0.3692, -0.8048, -0.4647, 0.3692, -0.8048, 0.0, 0.3692, -0.9293, 0.0, -0.3692, -0.9293, 0.8048, -0.3692, -0.4647, 0.8048, 0.3692, -0.4647, 0.9293, 0.3692, 5.624e-09, 0.9293, -0.3692, 6.186e-08, 0.9293, -0.3692, 6.186e-08, 0.9293, 0.3692, 5.624e-09, 0.8048, 0.3692, 0.4647, 0.8048, -0.3692, 0.4647, 0.8048, -0.3692, 0.4647, 0.8048, 0.3692, 0.4647, 0.4647, 0.3692, 0.8048, 0.4647, -0.3692, 0.8048, 0.4647, -0.3692, 0.8048, 0.4647, 0.3692, 0.8048, 0.0, 0.3692, 0.9293, 0.0, -0.3692, 0.9293, 0.0, -0.3692, 0.9293, 0.0, 0.3692, 0.9293, -0.4647, 0.3692, 0.8048, -0.4647, -0.3692, 0.8048, -0.4647, -0.3692, 0.8048, -0.4647, 0.3692, 0.8048, -0.8048, 0.3692, 0.4647, -0.8048, -0.3692, 0.4647, -0.8048, -0.3692, 0.4647, -0.8048, 0.3692, 0.4647, -0.9293, 0.3692, -5.624e-09, -0.9293, -0.3692, -6.186e-08, -0.9293, -0.3692, -6.186e-08, -0.9293, 0.3692, -5.624e-09, -0.8048, 0.3692, -0.4647, -0.8048, -0.3692, -0.4647, -0.8048, -0.3692, -0.4647, -0.8048, 0.3692, -0.4647, -0.4647, 0.3692, -0.8048, -0.4647, -0.3692, -0.8048, 0.4647, -0.3692, -0.8048, 0.4647, 0.3692, -0.8048, 0.8048, 0.3692, -0.4647, 0.8048, -0.3692, -0.4647, 0.0, 1.0, -3.62e-06, -0.3687, 0.9048, 0.2129, -0.2129, 0.9048, 0.3687, 0.0, -0.3692, -0.9293, 0.0, 0.3692, -0.9293, 0.4647, 0.3692, -0.8048, 0.4647, -0.3692, -0.8048, 0.0, -0.3692, -0.9293, 0.4647, -0.3692, -0.8048, 0.2129, -0.9048, -0.3687, 0.0, -0.9048, -0.4258, 0.4647, 0.3692, -0.8048, 0.0, 0.3692, -0.9293, 0.0, 0.9048, -0.4258, 0.2129, 0.9048, -0.3687, 0.4647, -0.3692, -0.8048, 0.8048, -0.3692, -0.4647, 0.3687, -0.9048, -0.2129, 0.2129, -0.9048, -0.3687, 0.8048, 0.3692, -0.4647, 0.4647, 0.3692, -0.8048, 0.2129, 0.9048, -0.3687, 0.3687, 0.9048, -0.2129, 0.8048, -0.3692, -0.4647, 0.9293, -0.3692, 6.186e-08, 0.4258, -0.9048, 7.397e-08, 0.3687, -0.9048, -0.2129, 0.9293, 0.3692, 5.624e-09, 0.8048, 0.3692, -0.4647, 0.3687, 0.9048, -0.2129, 0.4258, 0.9048, 0.0, 0.9293, -0.3692, 6.186e-08, 0.8048, -0.3692, 0.4647, 0.3687, -0.9048, 0.2129, 0.4258, -0.9048, 7.397e-08, 0.8048, 0.3692, 0.4647, 0.9293, 0.3692, 5.624e-09, 0.4258, 0.9048, 0.0, 0.3687, 0.9048, 0.2129, 0.8048, -0.3692, 0.4647, 0.4647, -0.3692, 0.8048, 0.2129, -0.9048, 0.3687, 0.3687, -0.9048, 0.2129, 0.4647, 0.3692, 0.8048, 0.8048, 0.3692, 0.4647, 0.3687, 0.9048, 0.2129, 0.2129, 0.9048, 0.3687, 0.4647, -0.3692, 0.8048, 0.0, -0.3692, 0.9293, 0.0, -0.9048, 0.4258, 0.2129, -0.9048, 0.3687, 0.0, 0.3692, 0.9293, 0.4647, 0.3692, 0.8048, 0.2129, 0.9048, 0.3687, 0.0, 0.9048, 0.4258, 0.0, -0.3692, 0.9293, -0.4647, -0.3692, 0.8048, -0.2129, -0.9048, 0.3687, 0.0, -0.9048, 0.4258, -0.4647, 0.3692, 0.8048, 0.0, 0.3692, 0.9293, 0.0, 0.9048, 0.4258, -0.2129, 0.9048, 0.3687, -0.4647, -0.3692, 0.8048, -0.8048, -0.3692, 0.4647, -0.3687, -0.9048, 0.2129, -0.2129, -0.9048, 0.3687, -0.8048, 0.3692, 0.4647, -0.4647, 0.3692, 0.8048, -0.2129, 0.9048, 0.3687, -0.3687, 0.9048, 0.2129, -0.8048, -0.3692, 0.4647, -0.9293, -0.3692, -6.186e-08, -0.4258, -0.9048, -7.397e-08, -0.3687, -0.9048, 0.2129, -0.9293, 0.3692, -5.624e-09, -0.8048, 0.3692, 0.4647, -0.3687, 0.9048, 0.2129, -0.4258, 0.9048, -3.36e-06, -0.9293, -0.3692, -6.186e-08, -0.8048, -0.3692, -0.4647, -0.3687, -0.9048, -0.2129, -0.4258, -0.9048, -7.397e-08, -0.8048, 0.3692, -0.4647, -0.9293, 0.3692, -5.624e-09, -0.4258, 0.9048, -3.36e-06, -0.3687, 0.9048, -0.2129, -0.8048, -0.3692, -0.4647, -0.4647, -0.3692, -0.8048, -0.2129, -0.9048, -0.3687, -0.3687, -0.9048, -0.2129, -0.4647, 0.3692, -0.8048, -0.8048, 0.3692, -0.4647, -0.3687, 0.9048, -0.2129, -0.2129, 0.9048, -0.3687, -0.4647, -0.3692, -0.8048, 0.0, -0.3692, -0.9293, 0.0, -0.9048, -0.4258, -0.2129, -0.9048, -0.3687, 0.0, 0.3692, -0.9293, -0.4647, 0.3692, -0.8048, -0.2129, 0.9048, -0.3687, 0.0, 0.9048, -0.4258, 0.0, -1.0, 0.0, 0.3687, -0.9048, 0.2129, 0.2129, -0.9048, 0.3687, 0.0, 1.0, -3.62e-06, 0.0, 1.0, 0.0, 0.0, 0.9048, 0.4258, 0.2129, 0.9048, 0.3687, 0.0, 1.0, 0.0, 0.0, 1.0, -3.62e-06, -0.2129, 0.9048, 0.3687, 0.0, 0.9048, 0.4258, 0.3687, 0.9048, 0.2129, 0.0, 1.0, -3.62e-06, 0.2129, 0.9048, 0.3687, 0.0, 1.0, 3.62e-06, 0.0, 1.0, 0.0, 0.0, 1.0, 0.0, 0.0, 1.0, 0.0, 0.0, 1.0, 0.0, 0.0, 1.0, 0.0, 0.0, 1.0, -3.62e-06, 0.0, 1.0, 0.0, -0.3687, 0.9048, -0.2129, -0.4258, 0.9048, -3.36e-06, 0.0, 1.0, -3.62e-06, 0.0, 1.0, 0.0, 0.3687, 0.9048, -0.2129, 0.2129, 0.9048, -0.3687, 0.0, 1.0, 3.62e-06, 0.2129, 0.9048, -0.3687, 0.0, 0.9048, -0.4258, 0.0, 1.0, 0.0, 0.0, 1.0, 3.62e-06, 0.0, 0.9048, -0.4258, -0.2129, 0.9048, -0.3687, 0.0, 1.0, 0.0, 0.0, 1.0, 0.0, -0.2129, 0.9048, -0.3687, -0.3687, 0.9048, -0.2129, 0.0, 1.0, 0.0, 0.4258, 0.9048, 0.0, 0.3687, 0.9048, -0.2129, 0.0, 1.0, 3.62e-06, 0.0, 1.0, 0.0, 0.0, 1.0, 0.0, 0.0, 1.0, 0.0, 0.0, 1.0, 0.0, 0.0, 1.0, -3.62e-06, 0.0, 1.0, 0.0, 0.0, 1.0, -3.62e-06, 0.0, 1.0, -3.62e-06, 0.0, 1.0, 0.0, 0.0, 1.0, -3.62e-06, -0.4258, 0.9048, -3.36e-06, -0.3687, 0.9048, 0.2129, 0.0, 1.0, -3.62e-06, 0.4258, 0.9048, 0.0, 0.0, 1.0, 0.0, 0.0, 1.0, -3.62e-06, 0.3687, 0.9048, 0.2129, 0.0, -1.0, 0.0, 0.0, -1.0, 0.0, 0.0, -0.9048, 0.4258, -0.2129, -0.9048, 0.3687, -0.3687, -0.9048, 0.2129, 0.0, -1.0, 0.0, -0.2129, -0.9048, 0.3687, 0.0, -1.0, 0.0, 0.0, -1.0, 0.0, 0.2129, -0.9048, 0.3687, 0.0, -0.9048, 0.4258, 0.0, -1.0, 0.0, 0.0, -1.0, 0.0, 0.0, -1.0, 0.0, 0.0, -1.0, 0.0, 0.0, -1.0, 0.0, 0.0, -1.0, 0.0, 0.0, -1.0, 0.0, 0.0, -1.0, 0.0, -0.3687, -0.9048, -0.2129, -0.2129, -0.9048, -0.3687, 0.0, -1.0, 0.0, 0.3687, -0.9048, -0.2129, 0.4258, -0.9048, 7.397e-08, 0.0, -1.0, 0.0, 0.0, -1.0, 0.0, 0.0, -1.0, 0.0, 0.0, -1.0, 0.0, 0.0, -1.0, 0.0, 0.0, -1.0, 0.0, 0.0, -1.0, 0.0, 0.0, -1.0, 0.0, 0.0, -1.0, 0.0, 0.0, -1.0, 0.0, -0.4258, -0.9048, -7.397e-08, 0.0, -1.0, 0.0, 0.0, -1.0, 0.0, -0.3687, -0.9048, 0.2129, 0.0, -1.0, 0.0, 0.4258, -0.9048, 7.397e-08, 0.3687, -0.9048, 0.2129, 0.0, -1.0, 0.0, 0.0, -0.9048, -0.4258, 0.2129, -0.9048, -0.3687, 0.0, -1.0, 0.0, 0.0, -1.0, 0.0, -0.2129, -0.9048, -0.3687, 0.0, -0.9048, -0.4258, 0.0, -1.0, 0.0, 0.0, -1.0, 0.0, -0.4258, -0.9048, -7.397e-08, -0.3687, -0.9048, -0.2129, 0.0, -1.0, 0.0, 0.0, -1.0, 0.0, 0.2129, -0.9048, -0.3687, 0.3687, -0.9048, -0.2129, 0.0, -1.0, 0.0, -0.03087, -0.05069, 0.9982, -0.002067, -0.01624, 0.9999, -0.001978, -0.01629, 0.9999, 0.0001624, -0.0165, 0.9999, -0.05183, -0.02143, 0.9984, -0.05272, -0.02149, 0.9984, -0.001978, -0.01629, 0.9999, -0.002067, -0.01624, 0.9999, -0.2131, 0.977, 0.0, -0.2131, 0.977, 0.0, -0.3752, 0.9269, 0.0, -0.3752, 0.9269, 0.0, -0.2946, -0.01465, 0.9555, -0.05272, -0.02149, 0.9984, -0.05183, -0.02143, 0.9984, -0.3568, -0.02747, 0.9338, -0.2429, -0.01782, 0.9699, -0.1762, -0.002209, 0.9844, -0.2946, -0.01465, 0.9555, -0.3568, -0.02747, 0.9338, -0.1106, -0.09008, 0.9898, -0.09789, -0.1021, 0.9899, 0.001768, -0.01035, 0.9999, -0.003372, 0.0002618, 1.0, -0.1042, -0.01343, 0.9945, -0.1043, -0.02642, 0.9942, 0.0004617, 0.0004323, 1.0, -6.68e-05, 1.261e-05, 1.0, -0.1043, -0.02642, 0.9942, -0.1012, -0.04123, 0.994, 0.001321, -0.0003717, 1.0, 0.0004617, 0.0004323, 1.0, -0.1027, -0.05538, 0.9932, -0.1087, -0.07373, 0.9913, 0.0005801, -0.003051, 1.0, 0.002119, -0.003242, 1.0, -0.1087, -0.07373, 0.9913, -0.1106, -0.09008, 0.9898, -0.003372, 0.0002618, 1.0, 0.0005801, -0.003051, 1.0, -0.1012, -0.04123, 0.994, -0.1027, -0.05538, 0.9932, 0.002119, -0.003242, 1.0, 0.001321, -0.0003717, 1.0, -0.08969, 0.001963, 0.996, -0.001236, 0.002797, 1.0, -0.001656, -0.004435, 1.0, -0.09024, 0.0004587, 0.9959, -0.1042, -0.01343, 0.9945, -6.68e-05, 1.261e-05, 1.0, 0.000235, -4.049e-05, 1.0, -0.1016, -0.006378, 0.9948, -0.1016, -0.006378, 0.9948, 0.000235, -4.049e-05, 1.0, -0.000176, 0.001556, 1.0, -0.09589, -0.001358, 0.9954, -0.09589, -0.001358, 0.9954, -0.000176, 0.001556, 1.0, -0.001236, 0.002797, 1.0, -0.08969, 0.001963, 0.996, -0.09024, 0.0004587, 0.9959, -0.001656, -0.004435, 1.0, -0.01145, 0.000588, 0.9999, -0.09052, 0.005395, 0.9959, -0.09674, 0.01592, 0.9952, -0.01265, 0.003789, 0.9999, 0.0009436, -0.001531, 1.0, -0.09278, 0.02053, 0.9955, -0.09052, 0.005395, 0.9959, -0.01145, 0.000588, 0.9999, -0.01265, 0.003789, 0.9999, -0.09674, 0.01592, 0.9952, -0.09094, 0.02684, 0.9955, -0.09278, 0.02053, 0.9955, 0.0009436, -0.001531, 1.0, 0.0006054, -0.001323, 1.0, -0.09094, 0.02684, 0.9955, 0.0006054, -0.001323, 1.0, 0.0002495, 0.000158, 1.0, -0.08986, 0.03397, 0.9954, -0.08986, 0.03397, 0.9954, 0.0002495, 0.000158, 1.0, -0.0003348, -0.000266, 1.0, -0.09331, 0.04755, 0.9945, -0.09331, 0.04755, 0.9945, -0.0003348, -0.000266, 1.0, -0.0008071, 4.923e-05, 1.0, -0.09733, 0.06641, 0.993, -0.09733, 0.06641, 0.993, -0.0008071, 4.923e-05, 1.0, -0.002443, -0.001677, 1.0, -0.002664, -0.002063, 1.0, -0.09598, 0.07442, 0.9926, -0.09733, 0.06641, 0.993, -0.002664, -0.002063, 1.0, -0.002955, -0.0031, 1.0, -0.09598, 0.07442, 0.9926, -0.002955, -0.0031, 1.0, -0.0006291, -0.001031, 1.0, -0.09634, 0.08191, 0.992, -0.09634, 0.08191, 0.992, -0.0006291, -0.001031, 1.0, 0.0003877, 0.001582, 1.0, -0.09838, 0.09285, 0.9908, -0.09838, 0.09285, 0.9908, 0.0003877, 0.001582, 1.0, -0.002606, 0.003166, 1.0, -0.09574, 0.09897, 0.9905, -0.09574, 0.09897, 0.9905, -0.002606, 0.003166, 1.0, -0.005143, 0.004207, 1.0, -0.08533, 0.0916, 0.9921, -0.08533, 0.0916, 0.9921, -0.005143, 0.004207, 1.0, -0.1391, 0.1486, 0.9791, -0.01265, 0.003789, 0.9999, -0.01145, 0.000588, 0.9999, -0.05637, 0.0102, 0.9984, -0.05773, 0.01013, 0.9983, -0.1558, 0.004866, 0.9878, -0.156, 0.004855, 0.9877, -0.05773, 0.01013, 0.9983, -0.05637, 0.0102, 0.9984, -0.1558, 0.004866, 0.9878, -0.4055, 0.0, 0.9141, -0.4054, 0.0, 0.9141, -0.156, 0.004855, 0.9877, -0.4055, 0.0, 0.9141, -0.4744, 0.0, 0.8803, -0.4745, 0.0, 0.8802, -0.4054, 0.0, 0.9141, -0.4744, 0.0, 0.8803, -0.1258, 0.0, 0.9921, -0.1229, 0.0, 0.9924, -0.4745, 0.0, 0.8802, -0.1258, 0.0, 0.9921, 0.411, 0.0, 0.9116, 0.4107, 0.0, 0.9118, -0.1229, 0.0, 0.9924, 0.411, 0.0, 0.9116, 0.8116, 0.0, 0.5842, 0.8114, 0.0, 0.5845, 0.4107, 0.0, 0.9118, 0.8116, 0.0, 0.5842, 0.9822, 0.0, 0.1877, 0.9822, 0.0, 0.188, 0.8114, 0.0, 0.5845, 0.6856, 0.728, 0.0, 0.6856, 0.728, 0.0, 0.9055, -0.4243, 0.0, 0.9055, -0.4243, 0.0, -0.2429, -0.01782, 0.9699, -0.3568, -0.02747, 0.9338, -0.5766, -0.03853, 0.8161, -0.3055, -0.02061, 0.952, -0.3055, -0.02061, 0.952, -0.5766, -0.03853, 0.8161, -0.6807, -0.6569, 0.3242, -0.2787, -0.5612, 0.7793, 0.9901, 0.1406, 0.0, 0.9901, 0.1406, 0.0, 0.9743, 0.2253, 0.0, 0.9743, 0.2253, 0.0, 0.9996, -0.02673, 0.0, 0.9996, -0.02673, 0.0, 0.9999, 0.01284, 0.0, 0.9999, 0.01284, 0.0, -0.3752, 0.9269, 0.0, -0.3752, 0.9269, 0.0, -0.2115, 0.9774, 0.0, -0.2115, 0.9774, 0.0, -0.001747, -1.0, 0.0, -0.001747, -1.0, 0.0, -0.001051, -1.0, 0.0, -0.001051, -1.0, 0.0, 0.9979, 0.06485, 0.0, 0.9979, 0.06485, 0.0, 0.9901, 0.1406, 0.0, 0.9901, 0.1406, 0.0, 0.1157, -0.9933, 0.0, 0.1157, -0.9933, 0.0, 0.2863, -0.9582, 0.0, 0.2863, -0.9582, 0.0, 0.9999, 0.01284, 0.0, 0.9999, 0.01284, 0.0, 0.9979, 0.06485, 0.0, 0.9979, 0.06485, 0.0, 0.9743, 0.2253, 0.0, 0.9743, 0.2253, 0.0, 0.9534, 0.3018, 0.0, 0.9534, 0.3018, 0.0, -0.1935, -0.1838, 0.9637, -0.1555, -0.1749, 0.9722, -0.03087, -0.05069, 0.9982, -0.09789, -0.1021, 0.9899, -0.01745, -0.9998, 0.0, -0.01745, -0.9998, 0.0, -0.005098, -1.0, 0.0, -0.005098, -1.0, 0.0, 0.8953, 0.4455, 0.0, 0.8953, 0.4455, 0.0, 0.6386, 0.7696, 0.0, 0.6386, 0.7696, 0.0, -0.01678, -0.9999, 0.0, -0.01678, -0.9999, 0.0, -0.006126, -1.0, 0.0, -0.006126, -1.0, 0.0, 0.9983, -0.05795, 0.0, 0.9983, -0.05795, 0.0, 0.9996, -0.02673, 0.0, 0.9996, -0.02673, 0.0, -0.02904, 0.9996, 0.0, -0.02903, 0.9996, 0.0, -0.2131, 0.977, 0.0, -0.2131, 0.977, 0.0, -0.001744, -1.0, 0.0, -0.001744, -1.0, 0.0, -0.001747, -1.0, 0.0, -0.001747, -1.0, 0.0, 0.9885, -0.1509, 0.0, 0.9885, -0.1509, 0.0, 0.9983, -0.05795, 0.0, 0.9983, -0.05795, 0.0, 0.6386, 0.7696, 0.0, 0.6386, 0.7696, 0.0, 0.2532, 0.9674, 0.0, 0.2532, 0.9674, 0.0, 0.9534, 0.3018, 0.0, 0.9534, 0.3018, 0.0, 0.8953, 0.4455, 0.0, 0.8953, 0.4455, 0.0, 0.8849, -0.4659, 0.0, 0.8849, -0.4659, 0.0, 0.9885, -0.1509, 0.0, 0.9885, -0.1509, 0.0, 0.2863, -0.9582, 0.0, 0.2863, -0.9582, 0.0, 0.5903, -0.8072, 0.0, 0.5903, -0.8072, 0.0, -0.001051, -1.0, 0.0, -0.001051, -1.0, 0.0, -0.01745, -0.9998, 0.0, -0.01745, -0.9998, 0.0, 0.5903, -0.8072, 0.0, 0.5903, -0.8072, 0.0, 0.8849, -0.4659, 0.0, 0.8849, -0.4659, 0.0, -0.005098, -1.0, 0.0, -0.005098, -1.0, 0.0, 0.1157, -0.9933, 0.0, 0.1157, -0.9933, 0.0, -0.02073, -0.9998, 0.0, -0.02073, -0.9998, 0.0, -0.001744, -1.0, 0.0, -0.001744, -1.0, 0.0, -0.1635, 0.1765, 0.9706, -0.08533, 0.0916, 0.9921, -0.1391, 0.1486, 0.9791, -0.1576, 0.1686, 0.973, -0.1808, 0.1868, 0.9656, -0.09574, 0.09897, 0.9905, -0.08533, 0.0916, 0.9921, -0.1635, 0.1765, 0.9706, -0.1917, 0.1778, 0.9652, -0.09838, 0.09285, 0.9908, -0.09574, 0.09897, 0.9905, -0.1808, 0.1868, 0.9656, -0.006126, -1.0, 0.0, -0.006126, -1.0, 0.0, -0.2661, -0.9639, 0.0, -0.2661, -0.9639, 0.0, -0.2114, -0.1743, 0.9617, -0.1935, -0.1838, 0.9637, -0.09789, -0.1021, 0.9899, -0.1106, -0.09008, 0.9898, -0.2051, -0.1374, 0.969, -0.2114, -0.1743, 0.9617, -0.1106, -0.09008, 0.9898, -0.1087, -0.07373, 0.9913, -0.2015, -0.1039, 0.974, -0.2051, -0.1374, 0.969, -0.1087, -0.07373, 0.9913, -0.1027, -0.05538, 0.9932, -0.1975, -0.07895, 0.9771, -0.2015, -0.1039, 0.974, -0.1027, -0.05538, 0.9932, -0.1012, -0.04123, 0.994, -0.1989, -0.04838, 0.9788, -0.1975, -0.07895, 0.9771, -0.1012, -0.04123, 0.994, -0.1043, -0.02642, 0.9942, -0.2012, -0.02401, 0.9793, -0.1989, -0.04838, 0.9788, -0.1043, -0.02642, 0.9942, -0.1042, -0.01343, 0.9945, -0.1992, -0.01194, 0.9799, -0.2012, -0.02401, 0.9793, -0.1042, -0.01343, 0.9945, -0.1016, -0.006378, 0.9948, -0.1884, -0.003709, 0.9821, -0.1992, -0.01194, 0.9799, -0.1016, -0.006378, 0.9948, -0.09589, -0.001358, 0.9954, -0.1765, 0.001127, 0.9843, -0.1884, -0.003709, 0.9821, -0.09589, -0.001358, 0.9954, -0.08969, 0.001963, 0.996, -0.174, 0.004099, 0.9847, -0.1765, 0.001127, 0.9843, -0.08969, 0.001963, 0.996, -0.09024, 0.0004587, 0.9959, -0.1793, 0.01541, 0.9837, -0.174, 0.004099, 0.9847, -0.09024, 0.0004587, 0.9959, -0.09052, 0.005395, 0.9959, -0.1854, 0.03045, 0.9822, -0.1793, 0.01541, 0.9837, -0.09052, 0.005395, 0.9959, -0.09674, 0.01592, 0.9952, -0.1847, 0.04287, 0.9819, -0.1854, 0.03045, 0.9822, -0.09674, 0.01592, 0.9952, -0.09278, 0.02053, 0.9955, -0.1777, 0.0539, 0.9826, -0.1847, 0.04287, 0.9819, -0.09278, 0.02053, 0.9955, -0.09094, 0.02684, 0.9955, -0.1753, 0.06858, 0.9821, -0.1777, 0.0539, 0.9826, -0.09094, 0.02684, 0.9955, -0.08986, 0.03397, 0.9954, -0.179, 0.09298, 0.9794, -0.1753, 0.06858, 0.9821, -0.08986, 0.03397, 0.9954, -0.09331, 0.04755, 0.9945, -0.1827, 0.1251, 0.9752, -0.179, 0.09298, 0.9794, -0.09331, 0.04755, 0.9945, -0.09733, 0.06641, 0.993, -0.1863, 0.1489, 0.9711, -0.1827, 0.1251, 0.9752, -0.09733, 0.06641, 0.993, -0.09598, 0.07442, 0.9926, -0.1905, 0.1618, 0.9683, -0.1863, 0.1489, 0.9711, -0.09598, 0.07442, 0.9926, -0.09634, 0.08191, 0.992, -0.09634, 0.08191, 0.992, -0.09838, 0.09285, 0.9908, -0.1917, 0.1778, 0.9652, -0.1905, 0.1618, 0.9683, -0.925, -0.3799, 0.0, -0.925, -0.3799, 0.0, -0.9699, -0.2433, 0.0, -0.9699, -0.2433, 0.0, -0.7563, -0.6543, 0.0, -0.7563, -0.6543, 0.0, -0.2241, -0.9746, 0.0, -0.2241, -0.9746, 0.0, -0.7818, 0.6235, 0.0, -0.7818, 0.6235, 0.0, -0.7521, 0.659, 0.0, -0.7521, 0.659, 0.0, -0.9699, -0.2433, 0.0, -0.9699, -0.2433, 0.0, -0.9914, -0.1308, 0.0, -0.9914, -0.1308, 0.0, -0.7521, 0.659, 0.0, -0.7521, 0.659, 0.0, -0.7277, 0.6859, 0.0, -0.7277, 0.6859, 0.0, -0.9914, -0.1308, 0.0, -0.9914, -0.1308, 0.0, -0.9974, -0.07188, 0.0, -0.9974, -0.07188, 0.0, 0.9924, 0.1232, 0.0, 0.9924, 0.1232, 0.0, 0.7742, 0.6329, 0.0, 0.7742, 0.6329, 0.0, -0.9974, -0.07188, 0.0, -0.9974, -0.07188, 0.0, -0.9995, -0.03001, 0.0, -0.9995, -0.03001, 0.0, -0.6807, -0.6569, -0.3242, -0.6807, -0.6569, 0.3242, -0.9871, -0.1602, 0.0, -0.9871, -0.1602, 0.0, -0.9995, -0.03001, 0.0, -0.9995, -0.03001, 0.0, -1.0, 0.005032, 0.0, -1.0, 0.005032, 0.0, -1.0, 0.005032, 0.0, -1.0, 0.005032, 0.0, -0.9991, 0.04288, 0.0, -0.9991, 0.04288, 0.0, -0.9991, 0.04288, 0.0, -0.9991, 0.04288, 0.0, -0.9954, 0.09548, 0.0, -0.9954, 0.09548, 0.0, -0.6925, 0.7214, 0.0, -0.6925, 0.7214, 0.0, 0.6856, 0.728, 0.0, 0.6856, 0.728, 0.0, -0.9954, 0.09548, 0.0, -0.9954, 0.09548, 0.0, -0.9847, 0.1743, 0.0, -0.9847, 0.1743, 0.0, -0.9871, -0.1602, 0.0, -0.9871, -0.1602, 0.0, -0.7563, -0.6543, 0.0, -0.7563, -0.6543, 0.0, -0.9847, 0.1743, 0.0, -0.9847, 0.1743, 0.0, -0.9723, 0.2338, 0.0, -0.9723, 0.2338, 0.0, -0.7071, 0.7071, 0.0, -0.7071, 0.7071, 0.0, -0.6925, 0.7214, 0.0, -0.6925, 0.7214, 0.0, -0.2241, -0.9746, 0.0, -0.2241, -0.9746, 0.0, -0.01678, -0.9999, 0.0, -0.01678, -0.9999, 0.0, -0.9723, 0.2338, 0.0, -0.9723, 0.2338, 0.0, -0.9588, 0.2841, 0.0, -0.9588, 0.2841, 0.0, -0.9588, 0.2841, 0.0, -0.9588, 0.2841, 0.0, -0.9281, 0.3723, 0.0, -0.9281, 0.3723, 0.0, -0.7546, -0.6561, 0.0, -0.7546, -0.6561, 0.0, -0.8333, -0.5528, 0.0, -0.8333, -0.5528, 0.0, -0.9281, 0.3723, 0.0, -0.9281, 0.3723, 0.0, -0.8772, 0.4802, 0.0, -0.8772, 0.4802, 0.0, -0.7277, 0.6859, 0.0, -0.7277, 0.6859, 0.0, -0.7071, 0.7071, 0.0, -0.7071, 0.7071, 0.0, -0.8333, -0.5528, 0.0, -0.8333, -0.5528, 0.0, -0.8859, -0.4639, 0.0, -0.8859, -0.4639, 0.0, -0.8772, 0.4802, 0.0, -0.8772, 0.4802, 0.0, -0.8238, 0.5668, 0.0, -0.8238, 0.5668, 0.0, -0.8859, -0.4639, 0.0, -0.8859, -0.4639, 0.0, -0.925, -0.3799, 0.0, -0.925, -0.3799, 0.0, -0.8238, 0.5668, 0.0, -0.8238, 0.5668, 0.0, -0.7818, 0.6235, 0.0, -0.7818, 0.6235, 0.0, -0.6185, -0.7858, 0.0, -0.6185, -0.7858, 0.0, -0.7546, -0.6561, 0.0, -0.7546, -0.6561, 0.0, 0.8556, -0.5177, 0.0, 0.8556, -0.5177, 0.0, 0.8668, -0.4987, 0.0, 0.8668, -0.4987, 0.0, 0.9267, -0.3757, 0.0, 0.9267, -0.3757, 0.0, 0.9772, -0.2123, 0.0, 0.9772, -0.2123, 0.0, 0.0008644, 1.0, 0.0, 0.0008644, 1.0, 0.0, 0.0008243, 1.0, 0.0, 0.0008243, 1.0, 0.0, 0.9144, -0.4048, 0.0, 0.9144, -0.4048, 0.0, 0.9644, -0.2643, 0.0, 0.9644, -0.2643, 0.0, 0.9961, -0.08869, 0.0, 0.9961, -0.08869, 0.0, 0.9985, 0.05531, 0.0, 0.9985, 0.05531, 0.0, -0.028, 0.9996, 0.0, -0.028, 0.9996, 0.0, -0.01681, 0.9999, 0.0, -0.01681, 0.9999, 0.0, 0.34, 0.9404, 0.0, 0.34, 0.9404, 0.0, 0.1096, 0.994, 0.0, 0.1096, 0.994, 0.0, 0.8441, 0.5362, 0.0, 0.8441, 0.5362, 0.0, 0.7975, 0.6033, 0.0, 0.7975, 0.6033, 0.0, 0.9055, -0.4243, 0.0, 0.9055, -0.4243, 0.0, 0.9267, -0.3757, 0.0, 0.9267, -0.3757, 0.0, -0.6807, -0.6569, -0.3242, -0.01978, -0.9986, -0.04862, -0.01978, -0.9986, 0.04861, -0.6807, -0.6569, 0.3242, 0.1096, 0.994, 0.0, 0.1096, 0.994, 0.0, 0.009728, 1.0, 0.0, 0.009728, 1.0, 0.0, 0.9917, -0.1285, 0.0, 0.9917, -0.1285, 0.0, 0.9924, 0.1232, 0.0, 0.9924, 0.1232, 0.0, 0.0008243, 1.0, 0.0, 0.0008243, 1.0, 0.0, -0.005309, 1.0, 0.0, -0.005309, 1.0, 0.0, 0.9467, 0.3221, 0.0, 0.9467, 0.3221, 0.0, 0.8441, 0.5362, 0.0, 0.8441, 0.5362, 0.0, 0.8668, -0.4987, 0.0, 0.8668, -0.4987, 0.0, 0.9144, -0.4048, 0.0, 0.9144, -0.4048, 0.0, 0.9772, -0.2123, 0.0, 0.9772, -0.2123, 0.0, 0.9961, -0.08869, 0.0, 0.9961, -0.08869, 0.0, -0.01681, 0.9999, 0.0, -0.01681, 0.9999, 0.0, 0.0008644, 1.0, 0.0, 0.0008644, 1.0, 0.0, 0.9644, -0.2643, 0.0, 0.9644, -0.2643, 0.0, 0.9917, -0.1285, 0.0, 0.9917, -0.1285, 0.0, 0.9985, 0.05531, 0.0, 0.9985, 0.05531, 0.0, 0.9467, 0.3221, 0.0, 0.9467, 0.3221, 0.0, 0.7742, 0.6329, 0.0, 0.7742, 0.6329, 0.0, 0.34, 0.9404, 0.0, 0.34, 0.9404, 0.0, 0.009728, 1.0, 0.0, 0.009728, 1.0, 0.0, -0.028, 0.9996, 0.0, -0.028, 0.9996, 0.0, 0.9822, 5.207e-07, -0.188, 0.9822, 0.0, 0.188, 0.9822, 0.0, 0.1877, 0.9822, 5.198e-07, -0.1877, -0.2429, -0.01782, 0.9699, -0.3055, -0.02061, 0.952, 0.007496, -0.004117, 1.0, 0.0, -0.001831, 1.0, 0.0, 1.0, 0.0, 0.0, 1.0, 0.0, -0.2115, 0.9774, 0.0, -0.2115, 0.9774, 0.0, -0.2661, -0.9639, 0.0, -0.2661, -0.9639, 0.0, -0.6185, -0.7858, 0.0, -0.6185, -0.7858, 0.0, -0.2787, -0.5612, 0.7793, -0.6807, -0.6569, 0.3242, -0.01978, -0.9986, 0.04861, -0.01673, -0.6894, 0.7242, -0.1762, -0.002209, 0.9844, -0.2429, -0.01782, 0.9699, 0.0, -0.001831, 1.0, 0.0, 0.002223, 1.0, -0.3055, -0.02061, 0.952, -0.2787, -0.5612, 0.7793, -0.01673, -0.6894, 0.7242, 0.007496, -0.004117, 1.0, 0.0001624, -0.0165, 0.9999, 0.001768, -0.01035, 0.9999, -0.09789, -0.1021, 0.9899, -0.03087, -0.05069, 0.9982, -0.03087, -0.05069, -0.9982, 0.0001626, -0.0165, -0.9999, -0.001981, -0.01629, -0.9999, -0.00207, -0.01624, -0.9999, -0.05181, -0.02143, -0.9984, -0.00207, -0.01624, -0.9999, -0.001981, -0.01629, -0.9999, -0.0527, -0.02149, -0.9984, -0.2946, -0.01465, -0.9555, -0.3568, -0.02747, -0.9338, -0.05181, -0.02143, -0.9984, -0.0527, -0.02149, -0.9984, -0.2429, -0.01783, -0.9699, -0.3568, -0.02747, -0.9338, -0.2946, -0.01465, -0.9555, -0.1762, -0.002205, -0.9844, -0.1106, -0.09008, -0.9898, -0.00337, 0.0002623, -1.0, 0.001771, -0.01035, -0.9999, -0.09789, -0.1021, -0.9899, -0.1042, -0.01343, -0.9945, -6.753e-05, 1.366e-05, -1.0, 0.0004605, 0.0004322, -1.0, -0.1043, -0.02642, -0.9942, -0.1043, -0.02642, -0.9942, 0.0004605, 0.0004322, -1.0, 0.00132, -0.000375, -1.0, -0.1012, -0.04123, -0.994, -0.1027, -0.05538, -0.9932, 0.002118, -0.003242, -1.0, 0.0005794, -0.003048, -1.0, -0.1087, -0.07373, -0.9913, -0.1087, -0.07373, -0.9913, 0.0005794, -0.003048, -1.0, -0.00337, 0.0002623, -1.0, -0.1106, -0.09008, -0.9898, -0.1012, -0.04123, -0.994, 0.00132, -0.000375, -1.0, 0.002118, -0.003242, -1.0, -0.1027, -0.05538, -0.9932, -0.08969, 0.001963, -0.996, -0.09024, 0.0004601, -0.9959, -0.001655, -0.004434, -1.0, -0.001234, 0.002797, -1.0, -0.1042, -0.01343, -0.9945, -0.1016, -0.006377, -0.9948, 0.0002356, -3.908e-05, -1.0, -6.753e-05, 1.366e-05, -1.0, -0.1016, -0.006377, -0.9948, -0.09589, -0.001358, -0.9954, -0.0001749, 0.001556, -1.0, 0.0002356, -3.908e-05, -1.0, -0.09589, -0.001358, -0.9954, -0.08969, 0.001963, -0.996, -0.001234, 0.002797, -1.0, -0.0001749, 0.001556, -1.0, -0.09024, 0.0004601, -0.9959, -0.09052, 0.005395, -0.9959, -0.01145, 0.000588, -0.9999, -0.001655, -0.004434, -1.0, -0.09674, 0.01592, -0.9952, -0.09278, 0.02053, -0.9955, 0.0009436, -0.001531, -1.0, -0.01265, 0.003789, -0.9999, -0.09052, 0.005395, -0.9959, -0.09674, 0.01592, -0.9952, -0.01265, 0.003789, -0.9999, -0.01145, 0.000588, -0.9999, -0.09094, 0.02684, -0.9955, 0.0006054, -0.001323, -1.0, 0.0009436, -0.001531, -1.0, -0.09278, 0.02053, -0.9955, -0.09094, 0.02684, -0.9955, -0.08986, 0.03397, -0.9954, 0.0002506, 0.0001588, -1.0, 0.0006054, -0.001323, -1.0, -0.08986, 0.03397, -0.9954, -0.0933, 0.04755, -0.9945, -0.0003333, -0.0002648, -1.0, 0.0002506, 0.0001588, -1.0, -0.0933, 0.04755, -0.9945, -0.09733, 0.0664, -0.993, -0.0008081, 4.917e-05, -1.0, -0.0003333, -0.0002648, -1.0, -0.09733, 0.0664, -0.993, -0.002667, -0.002065, -1.0, -0.002446, -0.001677, -1.0, -0.0008081, 4.917e-05, -1.0, -0.09597, 0.07441, -0.9926, -0.002958, -0.003102, -1.0, -0.002667, -0.002065, -1.0, -0.09733, 0.0664, -0.993, -0.09597, 0.07441, -0.9926, -0.09633, 0.08191, -0.992, -0.0006293, -0.001026, -1.0, -0.002958, -0.003102, -1.0, -0.09633, 0.08191, -0.992, -0.09838, 0.09285, -0.9908, 0.0003824, 0.001584, -1.0, -0.0006293, -0.001026, -1.0, -0.09838, 0.09285, -0.9908, -0.09575, 0.09896, -0.9905, -0.002613, 0.003168, -1.0, 0.0003824, 0.001584, -1.0, -0.09575, 0.09896, -0.9905, -0.08533, 0.0916, -0.9921, -0.005149, 0.004206, -1.0, -0.002613, 0.003168, -1.0, -0.08533, 0.0916, -0.9921, -0.1391, 0.1486, -0.9791, -0.005149, 0.004206, -1.0, -0.01265, 0.003789, -0.9999, -0.05773, 0.01013, -0.9983, -0.05637, 0.0102, -0.9984, -0.01145, 0.000588, -0.9999, -0.1558, 0.004866, -0.9878, -0.05637, 0.0102, -0.9984, -0.05773, 0.01013, -0.9983, -0.156, 0.004855, -0.9877, -0.1558, 0.004866, -0.9878, -0.156, 0.004855, -0.9877, -0.4054, 0.0, -0.9141, -0.4055, 0.0, -0.9141, -0.4055, 0.0, -0.9141, -0.4054, 0.0, -0.9141, -0.4745, 0.0, -0.8802, -0.4744, 0.0, -0.8803, -0.4744, 0.0, -0.8803, -0.4745, 0.0, -0.8802, -0.1229, 0.0, -0.9924, -0.1258, 0.0, -0.9921, -0.1258, 0.0, -0.9921, -0.1229, 0.0, -0.9924, 0.4107, 1.072e-06, -0.9118, 0.411, 1.073e-06, -0.9116, 0.411, 1.073e-06, -0.9116, 0.4107, 1.072e-06, -0.9118, 0.8114, 1.591e-06, -0.5845, 0.8116, 1.59e-06, -0.5842, 0.8116, 1.59e-06, -0.5842, 0.8114, 1.591e-06, -0.5845, 0.9822, 5.207e-07, -0.188, 0.9822, 5.198e-07, -0.1877, -0.2429, -0.01783, -0.9699, -0.3055, -0.02062, -0.952, -0.5767, -0.03854, -0.8161, -0.3568, -0.02747, -0.9338, -0.3055, -0.02062, -0.952, -0.2787, -0.5612, -0.7793, -0.6807, -0.6569, -0.3242, -0.5767, -0.03854, -0.8161, -0.1935, -0.1838, -0.9637, -0.09789, -0.1021, -0.9899, -0.03087, -0.05069, -0.9982, -0.1555, -0.1749, -0.9722, -0.1635, 0.1765, -0.9706, -0.1576, 0.1686, -0.973, -0.1391, 0.1486, -0.9791, -0.08533, 0.0916, -0.9921, -0.1808, 0.1868, -0.9656, -0.1635, 0.1765, -0.9706, -0.08533, 0.0916, -0.9921, -0.09575, 0.09896, -0.9905, -0.1917, 0.1778, -0.9652, -0.1808, 0.1868, -0.9656, -0.09575, 0.09896, -0.9905, -0.09838, 0.09285, -0.9908, -0.2114, -0.1743, -0.9617, -0.1106, -0.09008, -0.9898, -0.09789, -0.1021, -0.9899, -0.1935, -0.1838, -0.9637, -0.2051, -0.1374, -0.969, -0.1087, -0.07373, -0.9913, -0.1106, -0.09008, -0.9898, -0.2114, -0.1743, -0.9617, -0.2015, -0.1039, -0.974, -0.1027, -0.05538, -0.9932, -0.1087, -0.07373, -0.9913, -0.2051, -0.1374, -0.969, -0.1975, -0.07895, -0.9771, -0.1012, -0.04123, -0.994, -0.1027, -0.05538, -0.9932, -0.2015, -0.1039, -0.974, -0.1989, -0.04837, -0.9788, -0.1043, -0.02642, -0.9942, -0.1012, -0.04123, -0.994, -0.1975, -0.07895, -0.9771, -0.2012, -0.02401, -0.9793, -0.1042, -0.01343, -0.9945, -0.1043, -0.02642, -0.9942, -0.1989, -0.04837, -0.9788, -0.1992, -0.01194, -0.9799, -0.1016, -0.006377, -0.9948, -0.1042, -0.01343, -0.9945, -0.2012, -0.02401, -0.9793, -0.1885, -0.003709, -0.9821, -0.09589, -0.001358, -0.9954, -0.1016, -0.006377, -0.9948, -0.1992, -0.01194, -0.9799, -0.1765, 0.001128, -0.9843, -0.08969, 0.001963, -0.996, -0.09589, -0.001358, -0.9954, -0.1885, -0.003709, -0.9821, -0.174, 0.004101, -0.9847, -0.09024, 0.0004601, -0.9959, -0.08969, 0.001963, -0.996, -0.1765, 0.001128, -0.9843, -0.1793, 0.01541, -0.9837, -0.09052, 0.005395, -0.9959, -0.09024, 0.0004601, -0.9959, -0.174, 0.004101, -0.9847, -0.1854, 0.03045, -0.9822, -0.09674, 0.01592, -0.9952, -0.09052, 0.005395, -0.9959, -0.1793, 0.01541, -0.9837, -0.1847, 0.04287, -0.9819, -0.09278, 0.02053, -0.9955, -0.09674, 0.01592, -0.9952, -0.1854, 0.03045, -0.9822, -0.1777, 0.0539, -0.9826, -0.09094, 0.02684, -0.9955, -0.09278, 0.02053, -0.9955, -0.1847, 0.04287, -0.9819, -0.1753, 0.06858, -0.9821, -0.08986, 0.03397, -0.9954, -0.09094, 0.02684, -0.9955, -0.1777, 0.0539, -0.9826, -0.179, 0.09298, -0.9794, -0.0933, 0.04755, -0.9945, -0.08986, 0.03397, -0.9954, -0.1753, 0.06858, -0.9821, -0.1827, 0.1251, -0.9752, -0.09733, 0.0664, -0.993, -0.0933, 0.04755, -0.9945, -0.179, 0.09298, -0.9794, -0.1862, 0.1489, -0.9712, -0.09597, 0.07441, -0.9926, -0.09733, 0.0664, -0.993, -0.1827, 0.1251, -0.9752, -0.1905, 0.1618, -0.9683, -0.09633, 0.08191, -0.992, -0.09597, 0.07441, -0.9926, -0.1862, 0.1489, -0.9712, -0.09633, 0.08191, -0.992, -0.1905, 0.1618, -0.9683, -0.1917, 0.1778, -0.9652, -0.09838, 0.09285, -0.9908, -0.2429, -0.01783, -0.9699, 0.0, -0.001841, -1.0, 0.007496, -0.004126, -1.0, -0.3055, -0.02062, -0.952, -0.2787, -0.5612, -0.7793, -0.01673, -0.6894, -0.7242, -0.01978, -0.9986, -0.04862, -0.6807, -0.6569, -0.3242, -0.1762, -0.002205, -0.9844, 0.0, 0.002227, -1.0, 0.0, -0.001841, -1.0, -0.2429, -0.01783, -0.9699, -0.3055, -0.02062, -0.952, 0.007496, -0.004126, -1.0, -0.01673, -0.6894, -0.7242, -0.2787, -0.5612, -0.7793, 0.0001626, -0.0165, -0.9999, -0.03087, -0.05069, -0.9982, -0.09789, -0.1021, -0.9899, 0.001771, -0.01035, -0.9999, 0.2532, 0.9674, 0.0, 0.2532, 0.9674, 0.0, -0.02903, 0.9996, 0.0, -0.02904, 0.9996, 0.0])] * 3)])

# ---- objects
ob_cylinder = bpy.data.objects.new('Cylinder', me_cylinder)

# ---- transforms, parenting, visibility, modifiers, constraints
ob_cylinder.location = (0.0, 0.0, 0.0)
ob_cylinder.rotation_euler = (1.571, -0.0, 0.0)
ob_cylinder.color = (0.8, 0.8, 0.8, 1.0)
ob_cylinder.lineart.crease_threshold = 0.0

# ---- collection membership
col_collection_1.objects.link(ob_cylinder)

# ---- scene / render settings (as saved in the file)
scene.frame_start = 1; scene.frame_end = 250; scene.frame_set(1)
scene.render.engine = 'BLENDER_EEVEE_NEXT'
scene.render.resolution_percentage = 50
scene.render.dither_intensity = 0.0
scene.cycles.use_denoising = False
scene.cycles.samples = 128
scene.cycles.sampling_pattern = 'TABULATED_SOBOL'
scene.cycles.use_adaptive_sampling = False
scene.cycles.use_light_tree = False
scene.cycles.blur_glossy = 0.0
scene.cycles.sample_clamp_indirect = 0.0
scene.view_settings.view_transform = 'Standard'
bpy.context.view_layer.update()

# ---- added for rendering (the .blend has no active camera and no usable light): camera, sun
cam_auto = bpy.data.cameras.new('AutoCamera')
cam_auto.lens = 50.0
cam_auto.sensor_width = 36.0
cam_auto.clip_end = 1000.0
ob_auto_camera = bpy.data.objects.new('AutoCamera', cam_auto)
scene.collection.objects.link(ob_auto_camera)
ob_auto_camera.location = (6.3563, -8.1035, 9.07948)
ob_auto_camera.rotation_euler = (1.09748, -7.21219e-08, 0.694738)
scene.camera = ob_auto_camera
light_auto_sun = bpy.data.lights.new('AutoSun', 'SUN')
light_auto_sun.energy = 3.0
light_auto_sun.angle = 0.0523599
ob_auto_sun = bpy.data.objects.new('AutoSun', light_auto_sun)
scene.collection.objects.link(ob_auto_sun)
ob_auto_sun.rotation_euler = (0.872665, 0.174533, 0.523599)
bpy.context.view_layer.update()
